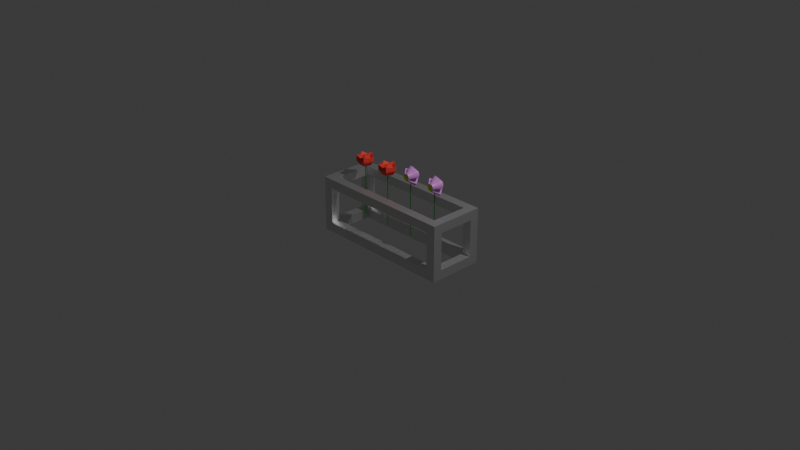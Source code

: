 # Source: Flower_Stand.blend  (saved by Blender 4.0.36; exported with 4.5.12 LTS)
import bpy
from mathutils import Matrix  # noqa: F401  (used for matrix-valued properties, if any)

bpy.ops.wm.read_factory_settings(use_empty=True)
scene = bpy.context.scene
scene.name = 'Scene'

# ---- collections
col_collection = bpy.data.collections.new('Collection'); scene.collection.children.link(col_collection)

# ---- materials (node trees are filled in below, after node groups)
mat_material = bpy.data.materials.new('Material')
mat_material.alpha_threshold = 0.0
mat_material.use_transparent_shadow = False
mat_material.roughness = 0.5
mat_material.line_color = (0.0, 0.0, 0.0, 1.0)
mat_material_001 = bpy.data.materials.new('Material.001')
mat_material_001.use_transparent_shadow = False
mat_material_002 = bpy.data.materials.new('Material.002')
mat_material_002.use_transparent_shadow = False
mat_material_003 = bpy.data.materials.new('Material.003')
mat_material_003.use_transparent_shadow = False
mat_material_004 = bpy.data.materials.new('Material.004')
mat_material_004.use_transparent_shadow = False

# ---- material node trees
mat_material.use_nodes = True; mat_material.node_tree.nodes.clear()
_N = mat_material.node_tree.nodes; _L = mat_material.node_tree.links
n0 = _N.new('ShaderNodeOutputMaterial'); n0.name = 'Material Output'; n0.location = (300, 300)
n1 = _N.new('ShaderNodeBsdfPrincipled'); n1.name = 'Principled BSDF'; n1.location = (10, 300)
n1.inputs[1].default_value = 10.0
n1.inputs[3].default_value = 1.45
_L.new(n1.outputs[0], n0.inputs[0])
n0.is_active_output = True
mat_material_001.use_nodes = True; mat_material_001.node_tree.nodes.clear()
_N = mat_material_001.node_tree.nodes; _L = mat_material_001.node_tree.links
n0 = _N.new('ShaderNodeBsdfPrincipled'); n0.name = 'Principled BSDF'; n0.location = (10, 300)
n0.inputs[0].default_value = (0.03386, 0.2193, 0.03218, 1.0)
n0.inputs[3].default_value = 1.45
n1 = _N.new('ShaderNodeOutputMaterial'); n1.name = 'Material Output'; n1.location = (300, 300)
_L.new(n0.outputs[0], n1.inputs[0])
n1.is_active_output = True
mat_material_002.use_nodes = True; mat_material_002.node_tree.nodes.clear()
_N = mat_material_002.node_tree.nodes; _L = mat_material_002.node_tree.links
n0 = _N.new('ShaderNodeBsdfPrincipled'); n0.name = 'Principled BSDF'; n0.location = (10, 300)
n0.inputs[0].default_value = (0.8001, 0.05307, 0.04175, 1.0)
n0.inputs[3].default_value = 1.45
n1 = _N.new('ShaderNodeOutputMaterial'); n1.name = 'Material Output'; n1.location = (300, 300)
_L.new(n0.outputs[0], n1.inputs[0])
n1.is_active_output = True
mat_material_003.use_nodes = True; mat_material_003.node_tree.nodes.clear()
_N = mat_material_003.node_tree.nodes; _L = mat_material_003.node_tree.links
n0 = _N.new('ShaderNodeBsdfPrincipled'); n0.name = 'Principled BSDF'; n0.location = (10, 300)
n0.inputs[0].default_value = (0.764, 0.3002, 0.8004, 1.0)
n0.inputs[3].default_value = 1.45
n1 = _N.new('ShaderNodeOutputMaterial'); n1.name = 'Material Output'; n1.location = (300, 300)
_L.new(n0.outputs[0], n1.inputs[0])
n1.is_active_output = True
mat_material_004.use_nodes = True; mat_material_004.node_tree.nodes.clear()
_N = mat_material_004.node_tree.nodes; _L = mat_material_004.node_tree.links
n0 = _N.new('ShaderNodeBsdfPrincipled'); n0.name = 'Principled BSDF'; n0.location = (10, 300)
n0.inputs[0].default_value = (0.6233, 0.8004, 0.0, 1.0)
n0.inputs[3].default_value = 1.45
n1 = _N.new('ShaderNodeOutputMaterial'); n1.name = 'Material Output'; n1.location = (300, 300)
_L.new(n0.outputs[0], n1.inputs[0])
n1.is_active_output = True

# ---- world
world_world = bpy.data.worlds.new('World'); scene.world = world_world
world_world.use_nodes = True; world_world.node_tree.nodes.clear()
_N = world_world.node_tree.nodes; _L = world_world.node_tree.links
n0 = _N.new('ShaderNodeOutputWorld'); n0.name = 'World Output'; n0.location = (300, 300)
n1 = _N.new('ShaderNodeBackground'); n1.name = 'Background'; n1.location = (10, 300)
n1.inputs[0].default_value = (0.05088, 0.05088, 0.05088, 1.0)
_L.new(n1.outputs[0], n0.inputs[0])
n0.is_active_output = True
world_world.color = (0.05088, 0.05088, 0.05088)
world_world.use_sun_shadow = False
world_world.sun_shadow_jitter_overblur = 0.0

# ---- cameras
cam_camera = bpy.data.cameras.new('Camera')
cam_camera.clip_end = 100.0
cam_camera.ortho_scale = 7.314

# ---- lights
light_light = bpy.data.lights.new('Light', 'POINT')
light_light.transmission_factor = 0.0
light_light.use_soft_falloff = False
light_light.energy = 1000.0
light_light.shadow_soft_size = 0.1
light_light.shadow_maximum_resolution = 0.006
light_light.use_absolute_resolution = True

# ---- meshes
me_cube = bpy.data.meshes.new('Cube')
me_cube.from_pydata([(1.0, 1.0, 1.0), (1.0, 1.0, -1.0), (1.0, -1.0, 1.0), (1.0, -1.0, -1.0), (-1.0, 1.0, 1.0), (-1.0, 1.0, -1.0), (-1.0, -1.0, 1.0), (-1.0, -1.0, -1.0), (-0.875, -0.6667, 1.0), (-0.875, 0.6667, 1.0), (0.875, -0.6667, 1.0), (0.875, 0.6667, 1.0), (0.875, -0.6667, -1.0), (0.875, 0.6667, -1.0), (-0.875, -0.6667, -1.0), (-0.875, 0.6667, -1.0), (0.875, -1.0, -0.6667), (0.875, -1.0, 0.6667), (-0.875, -1.0, -0.6667), (-0.875, -1.0, 0.6667), (-0.875, 1.0, -0.6667), (-0.875, 1.0, 0.6667), (0.875, 1.0, -0.6667), (0.875, 1.0, 0.6667), (0.875, -0.6667, -0.6667), (0.875, -0.6667, 0.2667), (0.875, -0.6667, 0.6667), (-0.875, -0.6667, -0.6667), (-0.875, -0.6667, -0.2667), (-0.875, -0.6667, 0.6667), (0.875, 0.6667, -0.6667), (0.875, 0.6667, -0.2667), (0.875, 0.6667, 0.6667), (-0.875, 0.6667, -0.6667), (-0.875, 0.6667, 0.2667), (-0.875, 0.6667, 0.6667), (-1.0, -0.6667, -0.6667), (-1.0, 0.6667, 0.6667), (-1.0, -0.6667, 0.6667), (-1.0, 0.6667, -0.6667), (1.0, 0.6667, -0.6667), (1.0, -0.6667, 0.6667), (1.0, 0.6667, 0.6667), (1.0, -0.6667, -0.6667)], [], [(10, 2, 0, 11), (9, 11, 0, 4, 6, 2, 10, 8), (16, 18, 7, 3, 2, 6, 19, 17), (6, 7, 18, 19), (38, 6, 4, 5, 39, 37), (39, 5, 7, 6, 38, 36), (14, 7, 5, 15), (13, 15, 5, 1, 3, 7, 14, 12), (1, 0, 2, 3, 43, 41, 42, 40), (43, 3, 1, 40), (0, 1, 22, 23), (22, 1, 5, 4, 0, 23, 21, 20), (12, 14, 27, 24), (29, 8, 10, 26), (8, 29, 35, 9), (27, 14, 15, 33), (12, 24, 30, 13), (10, 11, 32, 26), (32, 11, 9, 35), (33, 15, 13, 30), (21, 23, 32, 35), (17, 19, 29, 26), (29, 19, 18, 27, 28), (33, 20, 21, 35, 34), (30, 22, 20, 33), (27, 18, 16, 24), (23, 22, 30, 31, 32), (16, 17, 26, 25, 24), (32, 42, 41, 26), (29, 38, 37, 35), (25, 26, 41, 43, 24), (28, 27, 36, 38, 29), (33, 39, 36, 27), (24, 43, 40, 30), (34, 35, 37, 39, 33), (31, 30, 40, 42, 32)])
_uv = me_cube.uv_layers.new(name='UVMap')
_uv.uv.foreach_set('vector', [0.6406, 0.7083, 0.625, 0.75, 0.625, 0.5, 0.6406, 0.5417, 0.8594, 0.5417, 0.6406, 0.5417, 0.625, 0.5, 0.875, 0.5, 0.875, 0.75, 0.625, 0.75, 0.6406, 0.7083, 0.8594, 0.7083, 0.4167, 0.7656, 0.4167, 0.9844, 0.375, 1.0, 0.375, 0.75, 0.625, 0.75, 0.625, 1.0, 0.5833, 0.9844, 0.5833, 0.7656, 0.625, 1.0, 0.375, 1.0, 0.4167, 0.9844, 0.5833, 0.9844, 0.5833, 0.04167, 0.625, 0.0, 0.625, 0.25, 0.375, 0.25, 0.4167, 0.2083, 0.5833, 0.2083, 0.4167, 0.2083, 0.375, 0.25, 0.375, 0.0, 0.625, 0.0, 0.5833, 0.04167, 0.4167, 0.04167, 0.1406, 0.7083, 0.125, 0.75, 0.125, 0.5, 0.1406, 0.5417, 0.3594, 0.5417, 0.1406, 0.5417, 0.125, 0.5, 0.375, 0.5, 0.375, 0.75, 0.125, 0.75, 0.1406, 0.7083, 0.3594, 0.7083, 0.375, 0.5, 0.625, 0.5, 0.625, 0.75, 0.375, 0.75, 0.4167, 0.7083, 0.5833, 0.7083, 0.5833, 0.5417, 0.4167, 0.5417, 0.4167, 0.7083, 0.375, 0.75, 0.375, 0.5, 0.4167, 0.5417, 0.625, 0.5, 0.375, 0.5, 0.4167, 0.4844, 0.5833, 0.4844, 0.4167, 0.4844, 0.375, 0.5, 0.375, 0.25, 0.625, 0.25, 0.625, 0.5, 0.5833, 0.4844, 0.5833, 0.2656, 0.4167, 0.2656, 0.425, 0.75, 0.425, 1.0, 0.45, 1.0, 0.45, 0.75, 0.55, 1.0, 0.575, 1.0, 0.575, 0.75, 0.55, 0.75, 0.575, 0.0, 0.55, 0.0, 0.55, 0.25, 0.575, 0.25, 0.45, 0.0, 0.425, 0.0, 0.425, 0.25, 0.45, 0.25, 0.425, 0.75, 0.45, 0.75, 0.45, 0.5, 0.425, 0.5, 0.575, 0.75, 0.575, 0.5, 0.55, 0.5, 0.55, 0.75, 0.55, 0.5, 0.575, 0.5, 0.575, 0.25, 0.55, 0.25, 0.45, 0.25, 0.425, 0.25, 0.425, 0.5, 0.45, 0.5, 0.875, 0.55, 0.625, 0.55, 0.625, 0.575, 0.875, 0.575, 0.625, 0.7, 0.875, 0.7, 0.875, 0.675, 0.625, 0.675, 0.625, 0.075, 0.625, 0.05, 0.375, 0.05, 0.375, 0.075, 0.45, 0.075, 0.375, 0.175, 0.375, 0.2, 0.625, 0.2, 0.625, 0.175, 0.55, 0.175, 0.375, 0.575, 0.375, 0.55, 0.125, 0.55, 0.125, 0.575, 0.125, 0.675, 0.125, 0.7, 0.375, 0.7, 0.375, 0.675, 0.625, 0.55, 0.375, 0.55, 0.375, 0.575, 0.45, 0.575, 0.625, 0.575, 0.375, 0.7, 0.625, 0.7, 0.625, 0.675, 0.55, 0.675, 0.375, 0.675, 0.6625, 0.5, 0.65, 0.5, 0.65, 0.75, 0.6625, 0.75, 0.8375, 0.75, 0.85, 0.75, 0.85, 0.5, 0.8375, 0.5, 0.55, 0.7875, 0.625, 0.7875, 0.625, 0.775, 0.375, 0.775, 0.375, 0.7875, 0.45, 0.9625, 0.375, 0.9625, 0.375, 0.975, 0.625, 0.975, 0.625, 0.9625, 0.1625, 0.5, 0.15, 0.5, 0.15, 0.75, 0.1625, 0.75, 0.3375, 0.75, 0.35, 0.75, 0.35, 0.5, 0.3375, 0.5, 0.55, 0.2875, 0.625, 0.2875, 0.625, 0.275, 0.375, 0.275, 0.375, 0.2875, 0.45, 0.4625, 0.375, 0.4625, 0.375, 0.475, 0.625, 0.475, 0.625, 0.4625])
me_cube.materials.append(mat_material)
me_cube.use_mirror_vertex_groups = False
me_cube.update()
me_cylinder = bpy.data.meshes.new('Cylinder')
me_cylinder.from_pydata([(0.0, 1.0, -1.0), (0.0, 1.0, 1.0), (0.1951, 0.9808, -1.0), (0.1951, 0.9808, 1.0), (0.3827, 0.9239, -1.0), (0.3827, 0.9239, 1.0), (0.5556, 0.8315, -1.0), (0.5556, 0.8315, 1.0), (0.7071, 0.7071, -1.0), (0.7071, 0.7071, 1.0), (0.8315, 0.5556, -1.0), (0.8315, 0.5556, 1.0), (0.9239, 0.3827, -1.0), (0.9239, 0.3827, 1.0), (0.9808, 0.1951, -1.0), (0.9808, 0.1951, 1.0), (1.0, 0.0, -1.0), (1.0, 0.0, 1.0), (0.9808, -0.1951, -1.0), (0.9808, -0.1951, 1.0), (0.9239, -0.3827, -1.0), (0.9239, -0.3827, 1.0), (0.8315, -0.5556, -1.0), (0.8315, -0.5556, 1.0), (0.7071, -0.7071, -1.0), (0.7071, -0.7071, 1.0), (0.5556, -0.8315, -1.0), (0.5556, -0.8315, 1.0), (0.3827, -0.9239, -1.0), (0.3827, -0.9239, 1.0), (0.1951, -0.9808, -1.0), (0.1951, -0.9808, 1.0), (0.0, -1.0, -1.0), (0.0, -1.0, 1.0), (-0.1951, -0.9808, -1.0), (-0.1951, -0.9808, 1.0), (-0.3827, -0.9239, -1.0), (-0.3827, -0.9239, 1.0), (-0.5556, -0.8315, -1.0), (-0.5556, -0.8315, 1.0), (-0.7071, -0.7071, -1.0), (-0.7071, -0.7071, 1.0), (-0.8315, -0.5556, -1.0), (-0.8315, -0.5556, 1.0), (-0.9239, -0.3827, -1.0), (-0.9239, -0.3827, 1.0), (-0.9808, -0.1951, -1.0), (-0.9808, -0.1951, 1.0), (-1.0, 0.0, -1.0), (-1.0, 0.0, 1.0), (-0.9808, 0.1951, -1.0), (-0.9808, 0.1951, 1.0), (-0.9239, 0.3827, -1.0), (-0.9239, 0.3827, 1.0), (-0.8315, 0.5556, -1.0), (-0.8315, 0.5556, 1.0), (-0.7071, 0.7071, -1.0), (-0.7071, 0.7071, 1.0), (-0.5556, 0.8315, -1.0), (-0.5556, 0.8315, 1.0), (-0.3827, 0.9239, -1.0), (-0.3827, 0.9239, 1.0), (-0.1951, 0.9808, -1.0), (-0.1951, 0.9808, 1.0)], [], [(0, 1, 3, 2), (2, 3, 5, 4), (4, 5, 7, 6), (6, 7, 9, 8), (8, 9, 11, 10), (10, 11, 13, 12), (12, 13, 15, 14), (14, 15, 17, 16), (16, 17, 19, 18), (18, 19, 21, 20), (20, 21, 23, 22), (22, 23, 25, 24), (24, 25, 27, 26), (26, 27, 29, 28), (28, 29, 31, 30), (30, 31, 33, 32), (32, 33, 35, 34), (34, 35, 37, 36), (36, 37, 39, 38), (38, 39, 41, 40), (40, 41, 43, 42), (42, 43, 45, 44), (44, 45, 47, 46), (46, 47, 49, 48), (48, 49, 51, 50), (50, 51, 53, 52), (52, 53, 55, 54), (54, 55, 57, 56), (56, 57, 59, 58), (58, 59, 61, 60), (3, 1, 63, 61, 59, 57, 55, 53, 51, 49, 47, 45, 43, 41, 39, 37, 35, 33, 31, 29, 27, 25, 23, 21, 19, 17, 15, 13, 11, 9, 7, 5), (60, 61, 63, 62), (62, 63, 1, 0), (0, 2, 4, 6, 8, 10, 12, 14, 16, 18, 20, 22, 24, 26, 28, 30, 32, 34, 36, 38, 40, 42, 44, 46, 48, 50, 52, 54, 56, 58, 60, 62)])
_uv = me_cylinder.uv_layers.new(name='UVMap')
_uv.uv.foreach_set('vector', [1.0, 0.5, 1.0, 1.0, 0.9688, 1.0, 0.9688, 0.5, 0.9688, 0.5, 0.9688, 1.0, 0.9375, 1.0, 0.9375, 0.5, 0.9375, 0.5, 0.9375, 1.0, 0.9062, 1.0, 0.9062, 0.5, 0.9062, 0.5, 0.9062, 1.0, 0.875, 1.0, 0.875, 0.5, 0.875, 0.5, 0.875, 1.0, 0.8438, 1.0, 0.8438, 0.5, 0.8438, 0.5, 0.8438, 1.0, 0.8125, 1.0, 0.8125, 0.5, 0.8125, 0.5, 0.8125, 1.0, 0.7812, 1.0, 0.7812, 0.5, 0.7812, 0.5, 0.7812, 1.0, 0.75, 1.0, 0.75, 0.5, 0.75, 0.5, 0.75, 1.0, 0.7188, 1.0, 0.7188, 0.5, 0.7188, 0.5, 0.7188, 1.0, 0.6875, 1.0, 0.6875, 0.5, 0.6875, 0.5, 0.6875, 1.0, 0.6562, 1.0, 0.6562, 0.5, 0.6562, 0.5, 0.6562, 1.0, 0.625, 1.0, 0.625, 0.5, 0.625, 0.5, 0.625, 1.0, 0.5938, 1.0, 0.5938, 0.5, 0.5938, 0.5, 0.5938, 1.0, 0.5625, 1.0, 0.5625, 0.5, 0.5625, 0.5, 0.5625, 1.0, 0.5312, 1.0, 0.5312, 0.5, 0.5312, 0.5, 0.5312, 1.0, 0.5, 1.0, 0.5, 0.5, 0.5, 0.5, 0.5, 1.0, 0.4688, 1.0, 0.4688, 0.5, 0.4688, 0.5, 0.4688, 1.0, 0.4375, 1.0, 0.4375, 0.5, 0.4375, 0.5, 0.4375, 1.0, 0.4062, 1.0, 0.4062, 0.5, 0.4062, 0.5, 0.4062, 1.0, 0.375, 1.0, 0.375, 0.5, 0.375, 0.5, 0.375, 1.0, 0.3438, 1.0, 0.3438, 0.5, 0.3438, 0.5, 0.3438, 1.0, 0.3125, 1.0, 0.3125, 0.5, 0.3125, 0.5, 0.3125, 1.0, 0.2812, 1.0, 0.2812, 0.5, 0.2812, 0.5, 0.2812, 1.0, 0.25, 1.0, 0.25, 0.5, 0.25, 0.5, 0.25, 1.0, 0.2188, 1.0, 0.2188, 0.5, 0.2188, 0.5, 0.2188, 1.0, 0.1875, 1.0, 0.1875, 0.5, 0.1875, 0.5, 0.1875, 1.0, 0.1562, 1.0, 0.1562, 0.5, 0.1562, 0.5, 0.1562, 1.0, 0.125, 1.0, 0.125, 0.5, 0.125, 0.5, 0.125, 1.0, 0.09375, 1.0, 0.09375, 0.5, 0.09375, 0.5, 0.09375, 1.0, 0.0625, 1.0, 0.0625, 0.5, 0.2968, 0.4854, 0.25, 0.49, 0.2032, 0.4854, 0.1582, 0.4717, 0.1167, 0.4496, 0.08029, 0.4197, 0.05045, 0.3833, 0.02827, 0.3418, 0.01461, 0.2968, 0.01, 0.25, 0.01461, 0.2032, 0.02827, 0.1582, 0.05045, 0.1167, 0.08029, 0.08029, 0.1167, 0.05045, 0.1582, 0.02827, 0.2032, 0.01461, 0.25, 0.01, 0.2968, 0.01461, 0.3418, 0.02827, 0.3833, 0.05045, 0.4197, 0.08029, 0.4496, 0.1167, 0.4717, 0.1582, 0.4854, 0.2032, 0.49, 0.25, 0.4854, 0.2968, 0.4717, 0.3418, 0.4496, 0.3833, 0.4197, 0.4197, 0.3833, 0.4496, 0.3418, 0.4717, 0.0625, 0.5, 0.0625, 1.0, 0.03125, 1.0, 0.03125, 0.5, 0.03125, 0.5, 0.03125, 1.0, 0.0, 1.0, 0.0, 0.5, 0.75, 0.49, 0.7968, 0.4854, 0.8418, 0.4717, 0.8833, 0.4496, 0.9197, 0.4197, 0.9496, 0.3833, 0.9717, 0.3418, 0.9854, 0.2968, 0.99, 0.25, 0.9854, 0.2032, 0.9717, 0.1582, 0.9496, 0.1167, 0.9197, 0.08029, 0.8833, 0.05045, 0.8418, 0.02827, 0.7968, 0.01461, 0.75, 0.01, 0.7032, 0.01461, 0.6582, 0.02827, 0.6167, 0.05045, 0.5803, 0.08029, 0.5504, 0.1167, 0.5283, 0.1582, 0.5146, 0.2032, 0.51, 0.25, 0.5146, 0.2968, 0.5283, 0.3418, 0.5504, 0.3833, 0.5803, 0.4197, 0.6167, 0.4496, 0.6582, 0.4717, 0.7032, 0.4854])
me_cylinder.materials.append(mat_material_001)
me_cylinder.update()
me_sphere = bpy.data.meshes.new('Sphere')
me_sphere.from_pydata([(0.0, 0.5878, 0.03274), (0.0, 0.9511, 0.309), (0.0, 0.9511, -0.309), (0.0, 0.5878, -0.809), (0.559, 0.1816, 0.03274), (0.9045, 0.2939, 0.309), (0.9045, 0.2939, -0.309), (0.559, 0.1816, -0.809), (0.3455, -0.4755, 0.03274), (0.559, -0.7694, 0.309), (0.559, -0.7694, -0.309), (0.3455, -0.4755, -0.809), (0.0, 0.0, 0.2237), (-0.3455, -0.4755, 0.03274), (-0.559, -0.7694, 0.309), (-0.559, -0.7694, -0.309), (-0.3455, -0.4755, -0.809), (-0.559, 0.1816, 0.03274), (-0.9045, 0.2939, 0.309), (-0.9045, 0.2939, -0.309), (-0.559, 0.1816, -0.809), (0.0, 0.0, -1.0), (-0.4523, 0.6225, 0.09987), (0.4523, 0.6225, 0.09987), (0.7318, -0.2378, 0.09987), (-5.96e-08, -0.7694, 0.09987), (-0.7318, -0.2378, 0.09987)], [], [(21, 3, 7), (2, 1, 23, 5, 6), (0, 12, 4), (3, 2, 6, 7), (1, 0, 4, 5, 23), (21, 7, 11), (6, 5, 24, 9, 10), (4, 12, 8), (7, 6, 10, 11), (5, 4, 8, 9, 24), (21, 11, 16), (10, 9, 25, 14, 15), (8, 12, 13), (11, 10, 15, 16), (9, 8, 13, 14, 25), (21, 16, 20), (15, 14, 26, 18, 19), (13, 12, 17), (16, 15, 19, 20), (14, 13, 17, 18, 26), (21, 20, 3), (19, 18, 22, 1, 2), (17, 12, 0), (20, 19, 2, 3), (18, 17, 0, 1, 22)])
_uv = me_sphere.uv_layers.new(name='UVMap')
_uv.uv.foreach_set('vector', [0.5, 0.0, 0.6, 0.2, 0.4, 0.2, 0.6, 0.4, 0.6, 0.6, 0.5, 0.6, 0.4, 0.6, 0.4, 0.4, 0.6, 0.8, 0.5, 1.0, 0.4, 0.8, 0.6, 0.2, 0.6, 0.4, 0.4, 0.4, 0.4, 0.2, 0.6, 0.6, 0.6, 0.8, 0.4, 0.8, 0.4, 0.6, 0.5, 0.6, 0.3, 0.0, 0.4, 0.2, 0.2, 0.2, 0.4, 0.4, 0.4, 0.6, 0.3, 0.6, 0.2, 0.6, 0.2, 0.4, 0.4, 0.8, 0.3, 1.0, 0.2, 0.8, 0.4, 0.2, 0.4, 0.4, 0.2, 0.4, 0.2, 0.2, 0.4, 0.6, 0.4, 0.8, 0.2, 0.8, 0.2, 0.6, 0.3, 0.6, 0.1, 0.0, 0.2, 0.2, 0.0, 0.2, 0.2, 0.4, 0.2, 0.6, 0.1, 0.6, 2.98e-08, 0.6, 2.98e-08, 0.4, 0.2, 0.8, 0.1, 1.0, 0.0, 0.8, 0.2, 0.2, 0.2, 0.4, 2.98e-08, 0.4, 0.0, 0.2, 0.2, 0.6, 0.2, 0.8, 0.0, 0.8, 2.98e-08, 0.6, 0.1, 0.6, 0.9, 0.0, 1.0, 0.2, 0.8, 0.2, 1.0, 0.4, 1.0, 0.6, 0.9, 0.6, 0.8, 0.6, 0.8, 0.4, 1.0, 0.8, 0.9, 1.0, 0.8, 0.8, 1.0, 0.2, 1.0, 0.4, 0.8, 0.4, 0.8, 0.2, 1.0, 0.6, 1.0, 0.8, 0.8, 0.8, 0.8, 0.6, 0.9, 0.6, 0.7, 0.0, 0.8, 0.2, 0.6, 0.2, 0.8, 0.4, 0.8, 0.6, 0.7, 0.6, 0.6, 0.6, 0.6, 0.4, 0.8, 0.8, 0.7, 1.0, 0.6, 0.8, 0.8, 0.2, 0.8, 0.4, 0.6, 0.4, 0.6, 0.2, 0.8, 0.6, 0.8, 0.8, 0.6, 0.8, 0.6, 0.6, 0.7, 0.6])
me_sphere.materials.append(mat_material_002)
me_sphere.update()
me_sphere_001 = bpy.data.meshes.new('Sphere.001')
me_sphere_001.from_pydata([(0.0, 0.5878, 0.809), (0.0, 0.9511, 0.309), (0.0, 1.52, -0.309), (0.0, 0.5878, -0.809), (0.559, 0.1816, 0.809), (0.9045, 0.2939, 0.309), (1.445, 0.4696, -0.309), (0.559, 0.1816, -0.809), (0.3455, -0.4755, 0.809), (0.559, -0.7694, 0.309), (0.8932, -1.229, -0.309), (0.3455, -0.4755, -0.809), (0.0, 0.0, 1.0), (-0.3455, -0.4755, 0.809), (-0.559, -0.7694, 0.309), (-0.8932, -1.229, -0.309), (-0.3455, -0.4755, -0.809), (-0.559, 0.1816, 0.809), (-0.9045, 0.2939, 0.309), (-1.445, 0.4696, -0.309), (-0.559, 0.1816, -0.809), (0.0, 0.0, -1.0), (-4.004, 0.7082, -14.59), (-2.526, 7.781, -7.01), (0.06387, 0.7082, -19.13), (-2.526, -6.365, -7.01), (-1.113, 7.781, -6.553), (4.254, 0.7082, -18.55), (-1.113, -6.365, -6.553), (0.1733, 7.781, -5.814), (7.496, 0.7082, -15.84), (0.1733, -6.365, -5.814), (1.277, 7.781, -4.825), (6.821, 0.7082, -9.792), (1.277, -6.365, -4.825), (2.151, 7.781, -3.629), (4.7, 0.7082, -5.094), (2.151, -6.365, -3.629), (2.755, 7.781, -2.279), (9.85, 0.7082, -4.572), (2.755, -6.365, -2.279), (3.064, 7.781, -0.8327), (15.45, 0.7082, -2.128), (3.064, -6.365, -0.8327), (3.064, 7.781, 0.6456), (16.19, 0.7082, 2.018), (3.064, -6.365, 0.6456), (2.755, 7.781, 2.092), (14.6, 0.7082, 5.922), (2.755, -6.365, 2.092), (2.151, 7.781, 3.442), (8.611, 0.7082, 7.153), (2.151, -6.365, 3.442), (1.277, 7.781, 4.638), (3.465, 0.7082, 6.598), (1.277, -6.365, 4.638), (0.1733, 7.781, 5.627), (4.558, 0.7082, 11.63), (0.1733, -6.365, 5.627), (-1.113, 7.781, 6.366), (3.954, 0.7082, 17.69), (-1.113, -6.365, 6.366), (-2.526, 7.781, 6.823), (0.2172, 0.7082, 19.67), (-2.526, -6.365, 6.823), (-4.004, 7.781, 6.978), (-4.004, 0.7082, 19.37), (-4.004, -6.365, 6.978), (-5.481, 7.781, 6.823), (-7.032, 0.7082, 14.08), (-5.481, -6.365, 6.823), (-6.894, 7.781, 6.366), (-8.092, 0.7082, 9.042), (-6.894, -6.365, 6.366), (-8.181, 7.781, 5.627), (-12.57, 0.7082, 11.63), (-8.181, -6.365, 5.627), (-9.285, 7.781, 4.638), (-18.54, 0.7082, 12.93), (-9.285, -6.365, 4.638), (-10.16, 7.781, 3.442), (-21.59, 0.7082, 10.01), (-10.16, -6.365, 3.442), (-10.76, 7.781, 2.092), (-22.61, 0.7082, 5.922), (-10.76, -6.365, 2.092), (-11.07, 7.781, 0.6456), (-18.49, 0.7082, 1.421), (-11.07, -6.365, 0.6456), (-11.07, 7.781, -0.8327), (-14.0, 0.7082, -1.139), (-11.07, -6.365, -0.8327), (-10.76, 7.781, -2.279), (-17.86, 0.7082, -4.572), (-10.76, -6.365, -2.279), (-10.16, 7.781, -3.629), (-20.95, 0.7082, -9.827), (-10.16, -6.365, -3.629), (-9.285, 7.781, -4.825), (-19.09, 0.7082, -13.61), (-9.285, -6.365, -4.825), (-8.181, 7.781, -5.814), (-15.5, 0.7082, -15.84), (-8.181, -6.365, -5.814), (-6.894, 7.781, -6.553), (-9.929, 0.7082, -13.33), (-6.894, -6.365, -6.553), (-5.481, 7.781, -7.01), (-6.093, 0.7082, -9.875), (-5.481, -6.365, -7.01), (-4.004, 7.781, -7.165), (-4.004, -6.365, -7.165)], [], [(21, 3, 7), (2, 1, 5, 6), (0, 12, 4), (3, 2, 6, 7), (1, 0, 4, 5), (21, 7, 11), (6, 5, 9, 10), (4, 12, 8), (7, 6, 10, 11), (5, 4, 8, 9), (21, 11, 16), (10, 9, 14, 15), (8, 12, 13), (11, 10, 15, 16), (9, 8, 13, 14), (21, 16, 20), (15, 14, 18, 19), (13, 12, 17), (16, 15, 19, 20), (14, 13, 17, 18), (21, 20, 3), (19, 18, 1, 2), (17, 12, 0), (20, 19, 2, 3), (18, 17, 0, 1), (111, 22, 24, 25), (22, 110, 23, 24), (24, 23, 26, 27), (25, 24, 27, 28), (28, 27, 30, 31), (27, 26, 29, 30), (31, 30, 33, 34), (30, 29, 32, 33), (34, 33, 36, 37), (33, 32, 35, 36), (37, 36, 39, 40), (36, 35, 38, 39), (40, 39, 42, 43), (39, 38, 41, 42), (42, 41, 44, 45), (43, 42, 45, 46), (45, 44, 47, 48), (46, 45, 48, 49), (48, 47, 50, 51), (49, 48, 51, 52), (51, 50, 53, 54), (52, 51, 54, 55), (54, 53, 56, 57), (55, 54, 57, 58), (57, 56, 59, 60), (58, 57, 60, 61), (61, 60, 63, 64), (60, 59, 62, 63), (64, 63, 66, 67), (63, 62, 65, 66), (67, 66, 69, 70), (66, 65, 68, 69), (70, 69, 72, 73), (69, 68, 71, 72), (73, 72, 75, 76), (72, 71, 74, 75), (75, 74, 77, 78), (76, 75, 78, 79), (78, 77, 80, 81), (79, 78, 81, 82), (81, 80, 83, 84), (82, 81, 84, 85), (84, 83, 86, 87), (85, 84, 87, 88), (87, 86, 89, 90), (88, 87, 90, 91), (90, 89, 92, 93), (91, 90, 93, 94), (94, 93, 96, 97), (93, 92, 95, 96), (97, 96, 99, 100), (96, 95, 98, 99), (100, 99, 102, 103), (99, 98, 101, 102), (103, 102, 105, 106), (104, 101, 98, 95, 92, 89, 86, 83, 80, 77, 74, 71, 68, 65, 62, 59, 56, 53, 50, 47, 44, 41, 38, 35, 32, 29, 26, 23, 110, 107), (109, 111, 25, 28, 31, 34, 37, 40, 43, 46, 49, 52, 55, 58, 61, 64, 67, 70, 73, 76, 79, 82, 85, 88, 91, 94, 97, 100, 103, 106), (102, 101, 104, 105), (106, 105, 108, 109), (105, 104, 107, 108), (108, 107, 110, 22), (109, 108, 22, 111)])
me_sphere_001.polygons.foreach_set('material_index', [0, 0, 0, 0, 0, 0, 0, 0, 0, 0, 0, 0, 0, 0, 0, 0, 0, 0, 0, 0, 0, 0, 0, 0, 0, 0, 0, 0, 0, 0, 0, 0, 0, 0, 0, 0, 0, 0, 0, 0, 0, 0, 0, 0, 0, 0, 0, 0, 0, 0, 0, 0, 0, 0, 0, 0, 0, 0, 0, 0, 0, 0, 0, 0, 0, 0, 0, 0, 0, 0, 0, 0, 0, 0, 0, 0, 0, 0, 0, 0, 1, 1, 0, 0, 0, 0, 0])
_uv = me_sphere_001.uv_layers.new(name='UVMap')
_uv.uv.foreach_set('vector', [0.5, 0.0, 0.6, 0.2, 0.4, 0.2, 0.6, 0.4, 0.6, 0.6, 0.4, 0.6, 0.4, 0.4, 0.6, 0.8, 0.5, 1.0, 0.4, 0.8, 0.6, 0.2, 0.6, 0.4, 0.4, 0.4, 0.4, 0.2, 0.6, 0.6, 0.6, 0.8, 0.4, 0.8, 0.4, 0.6, 0.3, 0.0, 0.4, 0.2, 0.2, 0.2, 0.4, 0.4, 0.4, 0.6, 0.2, 0.6, 0.2, 0.4, 0.4, 0.8, 0.3, 1.0, 0.2, 0.8, 0.4, 0.2, 0.4, 0.4, 0.2, 0.4, 0.2, 0.2, 0.4, 0.6, 0.4, 0.8, 0.2, 0.8, 0.2, 0.6, 0.1, 0.0, 0.2, 0.2, 0.0, 0.2, 0.2, 0.4, 0.2, 0.6, 2.98e-08, 0.6, 2.98e-08, 0.4, 0.2, 0.8, 0.1, 1.0, 0.0, 0.8, 0.2, 0.2, 0.2, 0.4, 2.98e-08, 0.4, 0.0, 0.2, 0.2, 0.6, 0.2, 0.8, 0.0, 0.8, 2.98e-08, 0.6, 0.9, 0.0, 1.0, 0.2, 0.8, 0.2, 1.0, 0.4, 1.0, 0.6, 0.8, 0.6, 0.8, 0.4, 1.0, 0.8, 0.9, 1.0, 0.8, 0.8, 1.0, 0.2, 1.0, 0.4, 0.8, 0.4, 0.8, 0.2, 1.0, 0.6, 1.0, 0.8, 0.8, 0.8, 0.8, 0.6, 0.7, 0.0, 0.8, 0.2, 0.6, 0.2, 0.8, 0.4, 0.8, 0.6, 0.6, 0.6, 0.6, 0.4, 0.8, 0.8, 0.7, 1.0, 0.6, 0.8, 0.8, 0.2, 0.8, 0.4, 0.6, 0.4, 0.6, 0.2, 0.8, 0.6, 0.8, 0.8, 0.6, 0.8, 0.6, 0.6, 0.7333, 0.25, 0.7333, 0.5, 0.7, 0.5, 0.7, 0.25, 0.7333, 0.5, 0.7333, 0.75, 0.7, 0.75, 0.7, 0.5, 0.7, 0.5, 0.7, 0.75, 0.6667, 0.75, 0.6667, 0.5, 0.7, 0.25, 0.7, 0.5, 0.6667, 0.5, 0.6667, 0.25, 0.6667, 0.25, 0.6667, 0.5, 0.6333, 0.5, 0.6333, 0.25, 0.6667, 0.5, 0.6667, 0.75, 0.6333, 0.75, 0.6333, 0.5, 0.6333, 0.25, 0.6333, 0.5, 0.6, 0.5, 0.6, 0.25, 0.6333, 0.5, 0.6333, 0.75, 0.6, 0.75, 0.6, 0.5, 0.6, 0.25, 0.6, 0.5, 0.5667, 0.5, 0.5667, 0.25, 0.6, 0.5, 0.6, 0.75, 0.5667, 0.75, 0.5667, 0.5, 0.5667, 0.25, 0.5667, 0.5, 0.5333, 0.5, 0.5333, 0.25, 0.5667, 0.5, 0.5667, 0.75, 0.5333, 0.75, 0.5333, 0.5, 0.5333, 0.25, 0.5333, 0.5, 0.5, 0.5, 0.5, 0.25, 0.5333, 0.5, 0.5333, 0.75, 0.5, 0.75, 0.5, 0.5, 0.5, 0.5, 0.5, 0.75, 0.4667, 0.75, 0.4667, 0.5, 0.5, 0.25, 0.5, 0.5, 0.4667, 0.5, 0.4667, 0.25, 0.4667, 0.5, 0.4667, 0.75, 0.4333, 0.75, 0.4333, 0.5, 0.4667, 0.25, 0.4667, 0.5, 0.4333, 0.5, 0.4333, 0.25, 0.4333, 0.5, 0.4333, 0.75, 0.4, 0.75, 0.4, 0.5, 0.4333, 0.25, 0.4333, 0.5, 0.4, 0.5, 0.4, 0.25, 0.4, 0.5, 0.4, 0.75, 0.3667, 0.75, 0.3667, 0.5, 0.4, 0.25, 0.4, 0.5, 0.3667, 0.5, 0.3667, 0.25, 0.3667, 0.5, 0.3667, 0.75, 0.3333, 0.75, 0.3333, 0.5, 0.3667, 0.25, 0.3667, 0.5, 0.3333, 0.5, 0.3333, 0.25, 0.3333, 0.5, 0.3333, 0.75, 0.3, 0.75, 0.3, 0.5, 0.3333, 0.25, 0.3333, 0.5, 0.3, 0.5, 0.3, 0.25, 0.3, 0.25, 0.3, 0.5, 0.2667, 0.5, 0.2667, 0.25, 0.3, 0.5, 0.3, 0.75, 0.2667, 0.75, 0.2667, 0.5, 0.2667, 0.25, 0.2667, 0.5, 0.2333, 0.5, 0.2333, 0.25, 0.2667, 0.5, 0.2667, 0.75, 0.2333, 0.75, 0.2333, 0.5, 0.2333, 0.25, 0.2333, 0.5, 0.2, 0.5, 0.2, 0.25, 0.2333, 0.5, 0.2333, 0.75, 0.2, 0.75, 0.2, 0.5, 0.2, 0.25, 0.2, 0.5, 0.1667, 0.5, 0.1667, 0.25, 0.2, 0.5, 0.2, 0.75, 0.1667, 0.75, 0.1667, 0.5, 0.1667, 0.25, 0.1667, 0.5, 0.1333, 0.5, 0.1333, 0.25, 0.1667, 0.5, 0.1667, 0.75, 0.1333, 0.75, 0.1333, 0.5, 0.1333, 0.5, 0.1333, 0.75, 0.1, 0.75, 0.1, 0.5, 0.1333, 0.25, 0.1333, 0.5, 0.1, 0.5, 0.1, 0.25, 0.1, 0.5, 0.1, 0.75, 0.06667, 0.75, 0.06667, 0.5, 0.1, 0.25, 0.1, 0.5, 0.06667, 0.5, 0.06667, 0.25, 0.06667, 0.5, 0.06667, 0.75, 0.03333, 0.75, 0.03333, 0.5, 0.06667, 0.25, 0.06667, 0.5, 0.03333, 0.5, 0.03333, 0.25, 0.03333, 0.5, 0.03333, 0.75, 2.98e-08, 0.75, 0.0, 0.5, 0.03333, 0.25, 0.03333, 0.5, 0.0, 0.5, 2.98e-08, 0.25, 1.0, 0.5, 1.0, 0.75, 0.9667, 0.75, 0.9667, 0.5, 1.0, 0.25, 1.0, 0.5, 0.9667, 0.5, 0.9667, 0.25, 0.9667, 0.5, 0.9667, 0.75, 0.9333, 0.75, 0.9333, 0.5, 0.9667, 0.25, 0.9667, 0.5, 0.9333, 0.5, 0.9333, 0.25, 0.9333, 0.25, 0.9333, 0.5, 0.9, 0.5, 0.9, 0.25, 0.9333, 0.5, 0.9333, 0.75, 0.9, 0.75, 0.9, 0.5, 0.9, 0.25, 0.9, 0.5, 0.8667, 0.5, 0.8667, 0.25, 0.9, 0.5, 0.9, 0.75, 0.8667, 0.75, 0.8667, 0.5, 0.8667, 0.25, 0.8667, 0.5, 0.8333, 0.5, 0.8333, 0.25, 0.8667, 0.5, 0.8667, 0.75, 0.8333, 0.75, 0.8333, 0.5, 0.8333, 0.25, 0.8333, 0.5, 0.8, 0.5, 0.8, 0.25, 0.8, 0.75, 0.8333, 0.75, 0.8667, 0.75, 0.9, 0.75, 0.9333, 0.75, 0.9667, 0.75, 2.98e-08, 0.75, 0.03333, 0.75, 0.06667, 0.75, 0.1, 0.75, 0.1333, 0.75, 0.1667, 0.75, 0.2, 0.75, 0.2333, 0.75, 0.2667, 0.75, 0.3, 0.75, 0.3333, 0.75, 0.3667, 0.75, 0.4, 0.75, 0.4333, 0.75, 0.4667, 0.75, 0.5, 0.75, 0.5333, 0.75, 0.5667, 0.75, 0.6, 0.75, 0.6333, 0.75, 0.6667, 0.75, 0.7, 0.75, 0.7333, 0.75, 0.7667, 0.75, 0.7667, 0.25, 0.7333, 0.25, 0.7, 0.25, 0.6667, 0.25, 0.6333, 0.25, 0.6, 0.25, 0.5667, 0.25, 0.5333, 0.25, 0.5, 0.25, 0.4667, 0.25, 0.4333, 0.25, 0.4, 0.25, 0.3667, 0.25, 0.3333, 0.25, 0.3, 0.25, 0.2667, 0.25, 0.2333, 0.25, 0.2, 0.25, 0.1667, 0.25, 0.1333, 0.25, 0.1, 0.25, 0.06667, 0.25, 0.03333, 0.25, 1.0, 0.25, 0.9667, 0.25, 0.9333, 0.25, 0.9, 0.25, 0.8667, 0.25, 0.8333, 0.25, 0.8, 0.25, 0.8333, 0.5, 0.8333, 0.75, 0.8, 0.75, 0.8, 0.5, 0.8, 0.25, 0.8, 0.5, 0.7667, 0.5, 0.7667, 0.25, 0.8, 0.5, 0.8, 0.75, 0.7667, 0.75, 0.7667, 0.5, 0.7667, 0.5, 0.7667, 0.75, 0.7333, 0.75, 0.7333, 0.5, 0.7667, 0.25, 0.7667, 0.5, 0.7333, 0.5, 0.7333, 0.25])
me_sphere_001.materials.append(mat_material_003)
me_sphere_001.materials.append(mat_material_004)
me_sphere_001.update()
me_cylinder_001 = bpy.data.meshes.new('Cylinder.001')
me_cylinder_001.from_pydata([(0.0, 1.0, -1.0), (0.0, 1.0, 1.0), (0.1951, 0.9808, -1.0), (0.1951, 0.9808, 1.0), (0.3827, 0.9239, -1.0), (0.3827, 0.9239, 1.0), (0.5556, 0.8315, -1.0), (0.5556, 0.8315, 1.0), (0.7071, 0.7071, -1.0), (0.7071, 0.7071, 1.0), (0.8315, 0.5556, -1.0), (0.8315, 0.5556, 1.0), (0.9239, 0.3827, -1.0), (0.9239, 0.3827, 1.0), (0.9808, 0.1951, -1.0), (0.9808, 0.1951, 1.0), (1.0, 0.0, -1.0), (1.0, 0.0, 1.0), (0.9808, -0.1951, -1.0), (0.9808, -0.1951, 1.0), (0.9239, -0.3827, -1.0), (0.9239, -0.3827, 1.0), (0.8315, -0.5556, -1.0), (0.8315, -0.5556, 1.0), (0.7071, -0.7071, -1.0), (0.7071, -0.7071, 1.0), (0.5556, -0.8315, -1.0), (0.5556, -0.8315, 1.0), (0.3827, -0.9239, -1.0), (0.3827, -0.9239, 1.0), (0.1951, -0.9808, -1.0), (0.1951, -0.9808, 1.0), (0.0, -1.0, -1.0), (0.0, -1.0, 1.0), (-0.1951, -0.9808, -1.0), (-0.1951, -0.9808, 1.0), (-0.3827, -0.9239, -1.0), (-0.3827, -0.9239, 1.0), (-0.5556, -0.8315, -1.0), (-0.5556, -0.8315, 1.0), (-0.7071, -0.7071, -1.0), (-0.7071, -0.7071, 1.0), (-0.8315, -0.5556, -1.0), (-0.8315, -0.5556, 1.0), (-0.9239, -0.3827, -1.0), (-0.9239, -0.3827, 1.0), (-0.9808, -0.1951, -1.0), (-0.9808, -0.1951, 1.0), (-1.0, 0.0, -1.0), (-1.0, 0.0, 1.0), (-0.9808, 0.1951, -1.0), (-0.9808, 0.1951, 1.0), (-0.9239, 0.3827, -1.0), (-0.9239, 0.3827, 1.0), (-0.8315, 0.5556, -1.0), (-0.8315, 0.5556, 1.0), (-0.7071, 0.7071, -1.0), (-0.7071, 0.7071, 1.0), (-0.5556, 0.8315, -1.0), (-0.5556, 0.8315, 1.0), (-0.3827, 0.9239, -1.0), (-0.3827, 0.9239, 1.0), (-0.1951, 0.9808, -1.0), (-0.1951, 0.9808, 1.0)], [], [(0, 1, 3, 2), (2, 3, 5, 4), (4, 5, 7, 6), (6, 7, 9, 8), (8, 9, 11, 10), (10, 11, 13, 12), (12, 13, 15, 14), (14, 15, 17, 16), (16, 17, 19, 18), (18, 19, 21, 20), (20, 21, 23, 22), (22, 23, 25, 24), (24, 25, 27, 26), (26, 27, 29, 28), (28, 29, 31, 30), (30, 31, 33, 32), (32, 33, 35, 34), (34, 35, 37, 36), (36, 37, 39, 38), (38, 39, 41, 40), (40, 41, 43, 42), (42, 43, 45, 44), (44, 45, 47, 46), (46, 47, 49, 48), (48, 49, 51, 50), (50, 51, 53, 52), (52, 53, 55, 54), (54, 55, 57, 56), (56, 57, 59, 58), (58, 59, 61, 60), (3, 1, 63, 61, 59, 57, 55, 53, 51, 49, 47, 45, 43, 41, 39, 37, 35, 33, 31, 29, 27, 25, 23, 21, 19, 17, 15, 13, 11, 9, 7, 5), (60, 61, 63, 62), (62, 63, 1, 0), (0, 2, 4, 6, 8, 10, 12, 14, 16, 18, 20, 22, 24, 26, 28, 30, 32, 34, 36, 38, 40, 42, 44, 46, 48, 50, 52, 54, 56, 58, 60, 62)])
_uv = me_cylinder_001.uv_layers.new(name='UVMap')
_uv.uv.foreach_set('vector', [1.0, 0.5, 1.0, 1.0, 0.9688, 1.0, 0.9688, 0.5, 0.9688, 0.5, 0.9688, 1.0, 0.9375, 1.0, 0.9375, 0.5, 0.9375, 0.5, 0.9375, 1.0, 0.9062, 1.0, 0.9062, 0.5, 0.9062, 0.5, 0.9062, 1.0, 0.875, 1.0, 0.875, 0.5, 0.875, 0.5, 0.875, 1.0, 0.8438, 1.0, 0.8438, 0.5, 0.8438, 0.5, 0.8438, 1.0, 0.8125, 1.0, 0.8125, 0.5, 0.8125, 0.5, 0.8125, 1.0, 0.7812, 1.0, 0.7812, 0.5, 0.7812, 0.5, 0.7812, 1.0, 0.75, 1.0, 0.75, 0.5, 0.75, 0.5, 0.75, 1.0, 0.7188, 1.0, 0.7188, 0.5, 0.7188, 0.5, 0.7188, 1.0, 0.6875, 1.0, 0.6875, 0.5, 0.6875, 0.5, 0.6875, 1.0, 0.6562, 1.0, 0.6562, 0.5, 0.6562, 0.5, 0.6562, 1.0, 0.625, 1.0, 0.625, 0.5, 0.625, 0.5, 0.625, 1.0, 0.5938, 1.0, 0.5938, 0.5, 0.5938, 0.5, 0.5938, 1.0, 0.5625, 1.0, 0.5625, 0.5, 0.5625, 0.5, 0.5625, 1.0, 0.5312, 1.0, 0.5312, 0.5, 0.5312, 0.5, 0.5312, 1.0, 0.5, 1.0, 0.5, 0.5, 0.5, 0.5, 0.5, 1.0, 0.4688, 1.0, 0.4688, 0.5, 0.4688, 0.5, 0.4688, 1.0, 0.4375, 1.0, 0.4375, 0.5, 0.4375, 0.5, 0.4375, 1.0, 0.4062, 1.0, 0.4062, 0.5, 0.4062, 0.5, 0.4062, 1.0, 0.375, 1.0, 0.375, 0.5, 0.375, 0.5, 0.375, 1.0, 0.3438, 1.0, 0.3438, 0.5, 0.3438, 0.5, 0.3438, 1.0, 0.3125, 1.0, 0.3125, 0.5, 0.3125, 0.5, 0.3125, 1.0, 0.2812, 1.0, 0.2812, 0.5, 0.2812, 0.5, 0.2812, 1.0, 0.25, 1.0, 0.25, 0.5, 0.25, 0.5, 0.25, 1.0, 0.2188, 1.0, 0.2188, 0.5, 0.2188, 0.5, 0.2188, 1.0, 0.1875, 1.0, 0.1875, 0.5, 0.1875, 0.5, 0.1875, 1.0, 0.1562, 1.0, 0.1562, 0.5, 0.1562, 0.5, 0.1562, 1.0, 0.125, 1.0, 0.125, 0.5, 0.125, 0.5, 0.125, 1.0, 0.09375, 1.0, 0.09375, 0.5, 0.09375, 0.5, 0.09375, 1.0, 0.0625, 1.0, 0.0625, 0.5, 0.2968, 0.4854, 0.25, 0.49, 0.2032, 0.4854, 0.1582, 0.4717, 0.1167, 0.4496, 0.08029, 0.4197, 0.05045, 0.3833, 0.02827, 0.3418, 0.01461, 0.2968, 0.01, 0.25, 0.01461, 0.2032, 0.02827, 0.1582, 0.05045, 0.1167, 0.08029, 0.08029, 0.1167, 0.05045, 0.1582, 0.02827, 0.2032, 0.01461, 0.25, 0.01, 0.2968, 0.01461, 0.3418, 0.02827, 0.3833, 0.05045, 0.4197, 0.08029, 0.4496, 0.1167, 0.4717, 0.1582, 0.4854, 0.2032, 0.49, 0.25, 0.4854, 0.2968, 0.4717, 0.3418, 0.4496, 0.3833, 0.4197, 0.4197, 0.3833, 0.4496, 0.3418, 0.4717, 0.0625, 0.5, 0.0625, 1.0, 0.03125, 1.0, 0.03125, 0.5, 0.03125, 0.5, 0.03125, 1.0, 0.0, 1.0, 0.0, 0.5, 0.75, 0.49, 0.7968, 0.4854, 0.8418, 0.4717, 0.8833, 0.4496, 0.9197, 0.4197, 0.9496, 0.3833, 0.9717, 0.3418, 0.9854, 0.2968, 0.99, 0.25, 0.9854, 0.2032, 0.9717, 0.1582, 0.9496, 0.1167, 0.9197, 0.08029, 0.8833, 0.05045, 0.8418, 0.02827, 0.7968, 0.01461, 0.75, 0.01, 0.7032, 0.01461, 0.6582, 0.02827, 0.6167, 0.05045, 0.5803, 0.08029, 0.5504, 0.1167, 0.5283, 0.1582, 0.5146, 0.2032, 0.51, 0.25, 0.5146, 0.2968, 0.5283, 0.3418, 0.5504, 0.3833, 0.5803, 0.4197, 0.6167, 0.4496, 0.6582, 0.4717, 0.7032, 0.4854])
me_cylinder_001.materials.append(mat_material_001)
me_cylinder_001.update()
me_cylinder_002 = bpy.data.meshes.new('Cylinder.002')
me_cylinder_002.from_pydata([(0.0, 1.0, -1.0), (0.0, 1.0, 1.0), (0.1951, 0.9808, -1.0), (0.1951, 0.9808, 1.0), (0.3827, 0.9239, -1.0), (0.3827, 0.9239, 1.0), (0.5556, 0.8315, -1.0), (0.5556, 0.8315, 1.0), (0.7071, 0.7071, -1.0), (0.7071, 0.7071, 1.0), (0.8315, 0.5556, -1.0), (0.8315, 0.5556, 1.0), (0.9239, 0.3827, -1.0), (0.9239, 0.3827, 1.0), (0.9808, 0.1951, -1.0), (0.9808, 0.1951, 1.0), (1.0, 0.0, -1.0), (1.0, 0.0, 1.0), (0.9808, -0.1951, -1.0), (0.9808, -0.1951, 1.0), (0.9239, -0.3827, -1.0), (0.9239, -0.3827, 1.0), (0.8315, -0.5556, -1.0), (0.8315, -0.5556, 1.0), (0.7071, -0.7071, -1.0), (0.7071, -0.7071, 1.0), (0.5556, -0.8315, -1.0), (0.5556, -0.8315, 1.0), (0.3827, -0.9239, -1.0), (0.3827, -0.9239, 1.0), (0.1951, -0.9808, -1.0), (0.1951, -0.9808, 1.0), (0.0, -1.0, -1.0), (0.0, -1.0, 1.0), (-0.1951, -0.9808, -1.0), (-0.1951, -0.9808, 1.0), (-0.3827, -0.9239, -1.0), (-0.3827, -0.9239, 1.0), (-0.5556, -0.8315, -1.0), (-0.5556, -0.8315, 1.0), (-0.7071, -0.7071, -1.0), (-0.7071, -0.7071, 1.0), (-0.8315, -0.5556, -1.0), (-0.8315, -0.5556, 1.0), (-0.9239, -0.3827, -1.0), (-0.9239, -0.3827, 1.0), (-0.9808, -0.1951, -1.0), (-0.9808, -0.1951, 1.0), (-1.0, 0.0, -1.0), (-1.0, 0.0, 1.0), (-0.9808, 0.1951, -1.0), (-0.9808, 0.1951, 1.0), (-0.9239, 0.3827, -1.0), (-0.9239, 0.3827, 1.0), (-0.8315, 0.5556, -1.0), (-0.8315, 0.5556, 1.0), (-0.7071, 0.7071, -1.0), (-0.7071, 0.7071, 1.0), (-0.5556, 0.8315, -1.0), (-0.5556, 0.8315, 1.0), (-0.3827, 0.9239, -1.0), (-0.3827, 0.9239, 1.0), (-0.1951, 0.9808, -1.0), (-0.1951, 0.9808, 1.0)], [], [(0, 1, 3, 2), (2, 3, 5, 4), (4, 5, 7, 6), (6, 7, 9, 8), (8, 9, 11, 10), (10, 11, 13, 12), (12, 13, 15, 14), (14, 15, 17, 16), (16, 17, 19, 18), (18, 19, 21, 20), (20, 21, 23, 22), (22, 23, 25, 24), (24, 25, 27, 26), (26, 27, 29, 28), (28, 29, 31, 30), (30, 31, 33, 32), (32, 33, 35, 34), (34, 35, 37, 36), (36, 37, 39, 38), (38, 39, 41, 40), (40, 41, 43, 42), (42, 43, 45, 44), (44, 45, 47, 46), (46, 47, 49, 48), (48, 49, 51, 50), (50, 51, 53, 52), (52, 53, 55, 54), (54, 55, 57, 56), (56, 57, 59, 58), (58, 59, 61, 60), (3, 1, 63, 61, 59, 57, 55, 53, 51, 49, 47, 45, 43, 41, 39, 37, 35, 33, 31, 29, 27, 25, 23, 21, 19, 17, 15, 13, 11, 9, 7, 5), (60, 61, 63, 62), (62, 63, 1, 0), (0, 2, 4, 6, 8, 10, 12, 14, 16, 18, 20, 22, 24, 26, 28, 30, 32, 34, 36, 38, 40, 42, 44, 46, 48, 50, 52, 54, 56, 58, 60, 62)])
_uv = me_cylinder_002.uv_layers.new(name='UVMap')
_uv.uv.foreach_set('vector', [1.0, 0.5, 1.0, 1.0, 0.9688, 1.0, 0.9688, 0.5, 0.9688, 0.5, 0.9688, 1.0, 0.9375, 1.0, 0.9375, 0.5, 0.9375, 0.5, 0.9375, 1.0, 0.9062, 1.0, 0.9062, 0.5, 0.9062, 0.5, 0.9062, 1.0, 0.875, 1.0, 0.875, 0.5, 0.875, 0.5, 0.875, 1.0, 0.8438, 1.0, 0.8438, 0.5, 0.8438, 0.5, 0.8438, 1.0, 0.8125, 1.0, 0.8125, 0.5, 0.8125, 0.5, 0.8125, 1.0, 0.7812, 1.0, 0.7812, 0.5, 0.7812, 0.5, 0.7812, 1.0, 0.75, 1.0, 0.75, 0.5, 0.75, 0.5, 0.75, 1.0, 0.7188, 1.0, 0.7188, 0.5, 0.7188, 0.5, 0.7188, 1.0, 0.6875, 1.0, 0.6875, 0.5, 0.6875, 0.5, 0.6875, 1.0, 0.6562, 1.0, 0.6562, 0.5, 0.6562, 0.5, 0.6562, 1.0, 0.625, 1.0, 0.625, 0.5, 0.625, 0.5, 0.625, 1.0, 0.5938, 1.0, 0.5938, 0.5, 0.5938, 0.5, 0.5938, 1.0, 0.5625, 1.0, 0.5625, 0.5, 0.5625, 0.5, 0.5625, 1.0, 0.5312, 1.0, 0.5312, 0.5, 0.5312, 0.5, 0.5312, 1.0, 0.5, 1.0, 0.5, 0.5, 0.5, 0.5, 0.5, 1.0, 0.4688, 1.0, 0.4688, 0.5, 0.4688, 0.5, 0.4688, 1.0, 0.4375, 1.0, 0.4375, 0.5, 0.4375, 0.5, 0.4375, 1.0, 0.4062, 1.0, 0.4062, 0.5, 0.4062, 0.5, 0.4062, 1.0, 0.375, 1.0, 0.375, 0.5, 0.375, 0.5, 0.375, 1.0, 0.3438, 1.0, 0.3438, 0.5, 0.3438, 0.5, 0.3438, 1.0, 0.3125, 1.0, 0.3125, 0.5, 0.3125, 0.5, 0.3125, 1.0, 0.2812, 1.0, 0.2812, 0.5, 0.2812, 0.5, 0.2812, 1.0, 0.25, 1.0, 0.25, 0.5, 0.25, 0.5, 0.25, 1.0, 0.2188, 1.0, 0.2188, 0.5, 0.2188, 0.5, 0.2188, 1.0, 0.1875, 1.0, 0.1875, 0.5, 0.1875, 0.5, 0.1875, 1.0, 0.1562, 1.0, 0.1562, 0.5, 0.1562, 0.5, 0.1562, 1.0, 0.125, 1.0, 0.125, 0.5, 0.125, 0.5, 0.125, 1.0, 0.09375, 1.0, 0.09375, 0.5, 0.09375, 0.5, 0.09375, 1.0, 0.0625, 1.0, 0.0625, 0.5, 0.2968, 0.4854, 0.25, 0.49, 0.2032, 0.4854, 0.1582, 0.4717, 0.1167, 0.4496, 0.08029, 0.4197, 0.05045, 0.3833, 0.02827, 0.3418, 0.01461, 0.2968, 0.01, 0.25, 0.01461, 0.2032, 0.02827, 0.1582, 0.05045, 0.1167, 0.08029, 0.08029, 0.1167, 0.05045, 0.1582, 0.02827, 0.2032, 0.01461, 0.25, 0.01, 0.2968, 0.01461, 0.3418, 0.02827, 0.3833, 0.05045, 0.4197, 0.08029, 0.4496, 0.1167, 0.4717, 0.1582, 0.4854, 0.2032, 0.49, 0.25, 0.4854, 0.2968, 0.4717, 0.3418, 0.4496, 0.3833, 0.4197, 0.4197, 0.3833, 0.4496, 0.3418, 0.4717, 0.0625, 0.5, 0.0625, 1.0, 0.03125, 1.0, 0.03125, 0.5, 0.03125, 0.5, 0.03125, 1.0, 0.0, 1.0, 0.0, 0.5, 0.75, 0.49, 0.7968, 0.4854, 0.8418, 0.4717, 0.8833, 0.4496, 0.9197, 0.4197, 0.9496, 0.3833, 0.9717, 0.3418, 0.9854, 0.2968, 0.99, 0.25, 0.9854, 0.2032, 0.9717, 0.1582, 0.9496, 0.1167, 0.9197, 0.08029, 0.8833, 0.05045, 0.8418, 0.02827, 0.7968, 0.01461, 0.75, 0.01, 0.7032, 0.01461, 0.6582, 0.02827, 0.6167, 0.05045, 0.5803, 0.08029, 0.5504, 0.1167, 0.5283, 0.1582, 0.5146, 0.2032, 0.51, 0.25, 0.5146, 0.2968, 0.5283, 0.3418, 0.5504, 0.3833, 0.5803, 0.4197, 0.6167, 0.4496, 0.6582, 0.4717, 0.7032, 0.4854])
me_cylinder_002.materials.append(mat_material_001)
me_cylinder_002.update()
me_sphere_003 = bpy.data.meshes.new('Sphere.003')
me_sphere_003.from_pydata([(0.0, 0.5878, 0.03274), (0.0, 0.9511, 0.309), (0.0, 0.9511, -0.309), (0.0, 0.5878, -0.809), (0.559, 0.1816, 0.03274), (0.9045, 0.2939, 0.309), (0.9045, 0.2939, -0.309), (0.559, 0.1816, -0.809), (0.3455, -0.4755, 0.03274), (0.559, -0.7694, 0.309), (0.559, -0.7694, -0.309), (0.3455, -0.4755, -0.809), (0.0, 0.0, 0.2237), (-0.3455, -0.4755, 0.03274), (-0.559, -0.7694, 0.309), (-0.559, -0.7694, -0.309), (-0.3455, -0.4755, -0.809), (-0.559, 0.1816, 0.03274), (-0.9045, 0.2939, 0.309), (-0.9045, 0.2939, -0.309), (-0.559, 0.1816, -0.809), (0.0, 0.0, -1.0), (-0.4523, 0.6225, 0.09987), (0.4523, 0.6225, 0.09987), (0.7318, -0.2378, 0.09987), (-5.96e-08, -0.7694, 0.09987), (-0.7318, -0.2378, 0.09987)], [], [(21, 3, 7), (2, 1, 23, 5, 6), (0, 12, 4), (3, 2, 6, 7), (1, 0, 4, 5, 23), (21, 7, 11), (6, 5, 24, 9, 10), (4, 12, 8), (7, 6, 10, 11), (5, 4, 8, 9, 24), (21, 11, 16), (10, 9, 25, 14, 15), (8, 12, 13), (11, 10, 15, 16), (9, 8, 13, 14, 25), (21, 16, 20), (15, 14, 26, 18, 19), (13, 12, 17), (16, 15, 19, 20), (14, 13, 17, 18, 26), (21, 20, 3), (19, 18, 22, 1, 2), (17, 12, 0), (20, 19, 2, 3), (18, 17, 0, 1, 22)])
_uv = me_sphere_003.uv_layers.new(name='UVMap')
_uv.uv.foreach_set('vector', [0.5, 0.0, 0.6, 0.2, 0.4, 0.2, 0.6, 0.4, 0.6, 0.6, 0.5, 0.6, 0.4, 0.6, 0.4, 0.4, 0.6, 0.8, 0.5, 1.0, 0.4, 0.8, 0.6, 0.2, 0.6, 0.4, 0.4, 0.4, 0.4, 0.2, 0.6, 0.6, 0.6, 0.8, 0.4, 0.8, 0.4, 0.6, 0.5, 0.6, 0.3, 0.0, 0.4, 0.2, 0.2, 0.2, 0.4, 0.4, 0.4, 0.6, 0.3, 0.6, 0.2, 0.6, 0.2, 0.4, 0.4, 0.8, 0.3, 1.0, 0.2, 0.8, 0.4, 0.2, 0.4, 0.4, 0.2, 0.4, 0.2, 0.2, 0.4, 0.6, 0.4, 0.8, 0.2, 0.8, 0.2, 0.6, 0.3, 0.6, 0.1, 0.0, 0.2, 0.2, 0.0, 0.2, 0.2, 0.4, 0.2, 0.6, 0.1, 0.6, 2.98e-08, 0.6, 2.98e-08, 0.4, 0.2, 0.8, 0.1, 1.0, 0.0, 0.8, 0.2, 0.2, 0.2, 0.4, 2.98e-08, 0.4, 0.0, 0.2, 0.2, 0.6, 0.2, 0.8, 0.0, 0.8, 2.98e-08, 0.6, 0.1, 0.6, 0.9, 0.0, 1.0, 0.2, 0.8, 0.2, 1.0, 0.4, 1.0, 0.6, 0.9, 0.6, 0.8, 0.6, 0.8, 0.4, 1.0, 0.8, 0.9, 1.0, 0.8, 0.8, 1.0, 0.2, 1.0, 0.4, 0.8, 0.4, 0.8, 0.2, 1.0, 0.6, 1.0, 0.8, 0.8, 0.8, 0.8, 0.6, 0.9, 0.6, 0.7, 0.0, 0.8, 0.2, 0.6, 0.2, 0.8, 0.4, 0.8, 0.6, 0.7, 0.6, 0.6, 0.6, 0.6, 0.4, 0.8, 0.8, 0.7, 1.0, 0.6, 0.8, 0.8, 0.2, 0.8, 0.4, 0.6, 0.4, 0.6, 0.2, 0.8, 0.6, 0.8, 0.8, 0.6, 0.8, 0.6, 0.6, 0.7, 0.6])
me_sphere_003.materials.append(mat_material_002)
me_sphere_003.update()
me_sphere_004 = bpy.data.meshes.new('Sphere.004')
me_sphere_004.from_pydata([(0.0, 0.5878, 0.809), (0.0, 0.9511, 0.309), (0.0, 1.52, -0.309), (0.0, 0.5878, -0.809), (0.559, 0.1816, 0.809), (0.9045, 0.2939, 0.309), (1.445, 0.4696, -0.309), (0.559, 0.1816, -0.809), (0.3455, -0.4755, 0.809), (0.559, -0.7694, 0.309), (0.8932, -1.229, -0.309), (0.3455, -0.4755, -0.809), (0.0, 0.0, 1.0), (-0.3455, -0.4755, 0.809), (-0.559, -0.7694, 0.309), (-0.8932, -1.229, -0.309), (-0.3455, -0.4755, -0.809), (-0.559, 0.1816, 0.809), (-0.9045, 0.2939, 0.309), (-1.445, 0.4696, -0.309), (-0.559, 0.1816, -0.809), (0.0, 0.0, -1.0), (-4.004, 0.7082, -14.59), (-2.526, 7.781, -7.01), (0.06387, 0.7082, -19.13), (-2.526, -6.365, -7.01), (-1.113, 7.781, -6.553), (4.254, 0.7082, -18.55), (-1.113, -6.365, -6.553), (0.1733, 7.781, -5.814), (7.496, 0.7082, -15.84), (0.1733, -6.365, -5.814), (1.277, 7.781, -4.825), (6.821, 0.7082, -9.792), (1.277, -6.365, -4.825), (2.151, 7.781, -3.629), (4.7, 0.7082, -5.094), (2.151, -6.365, -3.629), (2.755, 7.781, -2.279), (9.85, 0.7082, -4.572), (2.755, -6.365, -2.279), (3.064, 7.781, -0.8327), (15.45, 0.7082, -2.128), (3.064, -6.365, -0.8327), (3.064, 7.781, 0.6456), (16.19, 0.7082, 2.018), (3.064, -6.365, 0.6456), (2.755, 7.781, 2.092), (14.6, 0.7082, 5.922), (2.755, -6.365, 2.092), (2.151, 7.781, 3.442), (8.611, 0.7082, 7.153), (2.151, -6.365, 3.442), (1.277, 7.781, 4.638), (3.465, 0.7082, 6.598), (1.277, -6.365, 4.638), (0.1733, 7.781, 5.627), (4.558, 0.7082, 11.63), (0.1733, -6.365, 5.627), (-1.113, 7.781, 6.366), (3.954, 0.7082, 17.69), (-1.113, -6.365, 6.366), (-2.526, 7.781, 6.823), (0.2172, 0.7082, 19.67), (-2.526, -6.365, 6.823), (-4.004, 7.781, 6.978), (-4.004, 0.7082, 19.37), (-4.004, -6.365, 6.978), (-5.481, 7.781, 6.823), (-7.032, 0.7082, 14.08), (-5.481, -6.365, 6.823), (-6.894, 7.781, 6.366), (-8.092, 0.7082, 9.042), (-6.894, -6.365, 6.366), (-8.181, 7.781, 5.627), (-12.57, 0.7082, 11.63), (-8.181, -6.365, 5.627), (-9.285, 7.781, 4.638), (-18.54, 0.7082, 12.93), (-9.285, -6.365, 4.638), (-10.16, 7.781, 3.442), (-21.59, 0.7082, 10.01), (-10.16, -6.365, 3.442), (-10.76, 7.781, 2.092), (-22.61, 0.7082, 5.922), (-10.76, -6.365, 2.092), (-11.07, 7.781, 0.6456), (-18.49, 0.7082, 1.421), (-11.07, -6.365, 0.6456), (-11.07, 7.781, -0.8327), (-14.0, 0.7082, -1.139), (-11.07, -6.365, -0.8327), (-10.76, 7.781, -2.279), (-17.86, 0.7082, -4.572), (-10.76, -6.365, -2.279), (-10.16, 7.781, -3.629), (-20.95, 0.7082, -9.827), (-10.16, -6.365, -3.629), (-9.285, 7.781, -4.825), (-19.09, 0.7082, -13.61), (-9.285, -6.365, -4.825), (-8.181, 7.781, -5.814), (-15.5, 0.7082, -15.84), (-8.181, -6.365, -5.814), (-6.894, 7.781, -6.553), (-9.929, 0.7082, -13.33), (-6.894, -6.365, -6.553), (-5.481, 7.781, -7.01), (-6.093, 0.7082, -9.875), (-5.481, -6.365, -7.01), (-4.004, 7.781, -7.165), (-4.004, -6.365, -7.165)], [], [(21, 3, 7), (2, 1, 5, 6), (0, 12, 4), (3, 2, 6, 7), (1, 0, 4, 5), (21, 7, 11), (6, 5, 9, 10), (4, 12, 8), (7, 6, 10, 11), (5, 4, 8, 9), (21, 11, 16), (10, 9, 14, 15), (8, 12, 13), (11, 10, 15, 16), (9, 8, 13, 14), (21, 16, 20), (15, 14, 18, 19), (13, 12, 17), (16, 15, 19, 20), (14, 13, 17, 18), (21, 20, 3), (19, 18, 1, 2), (17, 12, 0), (20, 19, 2, 3), (18, 17, 0, 1), (111, 22, 24, 25), (22, 110, 23, 24), (24, 23, 26, 27), (25, 24, 27, 28), (28, 27, 30, 31), (27, 26, 29, 30), (31, 30, 33, 34), (30, 29, 32, 33), (34, 33, 36, 37), (33, 32, 35, 36), (37, 36, 39, 40), (36, 35, 38, 39), (40, 39, 42, 43), (39, 38, 41, 42), (42, 41, 44, 45), (43, 42, 45, 46), (45, 44, 47, 48), (46, 45, 48, 49), (48, 47, 50, 51), (49, 48, 51, 52), (51, 50, 53, 54), (52, 51, 54, 55), (54, 53, 56, 57), (55, 54, 57, 58), (57, 56, 59, 60), (58, 57, 60, 61), (61, 60, 63, 64), (60, 59, 62, 63), (64, 63, 66, 67), (63, 62, 65, 66), (67, 66, 69, 70), (66, 65, 68, 69), (70, 69, 72, 73), (69, 68, 71, 72), (73, 72, 75, 76), (72, 71, 74, 75), (75, 74, 77, 78), (76, 75, 78, 79), (78, 77, 80, 81), (79, 78, 81, 82), (81, 80, 83, 84), (82, 81, 84, 85), (84, 83, 86, 87), (85, 84, 87, 88), (87, 86, 89, 90), (88, 87, 90, 91), (90, 89, 92, 93), (91, 90, 93, 94), (94, 93, 96, 97), (93, 92, 95, 96), (97, 96, 99, 100), (96, 95, 98, 99), (100, 99, 102, 103), (99, 98, 101, 102), (103, 102, 105, 106), (104, 101, 98, 95, 92, 89, 86, 83, 80, 77, 74, 71, 68, 65, 62, 59, 56, 53, 50, 47, 44, 41, 38, 35, 32, 29, 26, 23, 110, 107), (109, 111, 25, 28, 31, 34, 37, 40, 43, 46, 49, 52, 55, 58, 61, 64, 67, 70, 73, 76, 79, 82, 85, 88, 91, 94, 97, 100, 103, 106), (102, 101, 104, 105), (106, 105, 108, 109), (105, 104, 107, 108), (108, 107, 110, 22), (109, 108, 22, 111)])
me_sphere_004.polygons.foreach_set('material_index', [0, 0, 0, 0, 0, 0, 0, 0, 0, 0, 0, 0, 0, 0, 0, 0, 0, 0, 0, 0, 0, 0, 0, 0, 0, 0, 0, 0, 0, 0, 0, 0, 0, 0, 0, 0, 0, 0, 0, 0, 0, 0, 0, 0, 0, 0, 0, 0, 0, 0, 0, 0, 0, 0, 0, 0, 0, 0, 0, 0, 0, 0, 0, 0, 0, 0, 0, 0, 0, 0, 0, 0, 0, 0, 0, 0, 0, 0, 0, 0, 1, 1, 0, 0, 0, 0, 0])
_uv = me_sphere_004.uv_layers.new(name='UVMap')
_uv.uv.foreach_set('vector', [0.5, 0.0, 0.6, 0.2, 0.4, 0.2, 0.6, 0.4, 0.6, 0.6, 0.4, 0.6, 0.4, 0.4, 0.6, 0.8, 0.5, 1.0, 0.4, 0.8, 0.6, 0.2, 0.6, 0.4, 0.4, 0.4, 0.4, 0.2, 0.6, 0.6, 0.6, 0.8, 0.4, 0.8, 0.4, 0.6, 0.3, 0.0, 0.4, 0.2, 0.2, 0.2, 0.4, 0.4, 0.4, 0.6, 0.2, 0.6, 0.2, 0.4, 0.4, 0.8, 0.3, 1.0, 0.2, 0.8, 0.4, 0.2, 0.4, 0.4, 0.2, 0.4, 0.2, 0.2, 0.4, 0.6, 0.4, 0.8, 0.2, 0.8, 0.2, 0.6, 0.1, 0.0, 0.2, 0.2, 0.0, 0.2, 0.2, 0.4, 0.2, 0.6, 2.98e-08, 0.6, 2.98e-08, 0.4, 0.2, 0.8, 0.1, 1.0, 0.0, 0.8, 0.2, 0.2, 0.2, 0.4, 2.98e-08, 0.4, 0.0, 0.2, 0.2, 0.6, 0.2, 0.8, 0.0, 0.8, 2.98e-08, 0.6, 0.9, 0.0, 1.0, 0.2, 0.8, 0.2, 1.0, 0.4, 1.0, 0.6, 0.8, 0.6, 0.8, 0.4, 1.0, 0.8, 0.9, 1.0, 0.8, 0.8, 1.0, 0.2, 1.0, 0.4, 0.8, 0.4, 0.8, 0.2, 1.0, 0.6, 1.0, 0.8, 0.8, 0.8, 0.8, 0.6, 0.7, 0.0, 0.8, 0.2, 0.6, 0.2, 0.8, 0.4, 0.8, 0.6, 0.6, 0.6, 0.6, 0.4, 0.8, 0.8, 0.7, 1.0, 0.6, 0.8, 0.8, 0.2, 0.8, 0.4, 0.6, 0.4, 0.6, 0.2, 0.8, 0.6, 0.8, 0.8, 0.6, 0.8, 0.6, 0.6, 0.7333, 0.25, 0.7333, 0.5, 0.7, 0.5, 0.7, 0.25, 0.7333, 0.5, 0.7333, 0.75, 0.7, 0.75, 0.7, 0.5, 0.7, 0.5, 0.7, 0.75, 0.6667, 0.75, 0.6667, 0.5, 0.7, 0.25, 0.7, 0.5, 0.6667, 0.5, 0.6667, 0.25, 0.6667, 0.25, 0.6667, 0.5, 0.6333, 0.5, 0.6333, 0.25, 0.6667, 0.5, 0.6667, 0.75, 0.6333, 0.75, 0.6333, 0.5, 0.6333, 0.25, 0.6333, 0.5, 0.6, 0.5, 0.6, 0.25, 0.6333, 0.5, 0.6333, 0.75, 0.6, 0.75, 0.6, 0.5, 0.6, 0.25, 0.6, 0.5, 0.5667, 0.5, 0.5667, 0.25, 0.6, 0.5, 0.6, 0.75, 0.5667, 0.75, 0.5667, 0.5, 0.5667, 0.25, 0.5667, 0.5, 0.5333, 0.5, 0.5333, 0.25, 0.5667, 0.5, 0.5667, 0.75, 0.5333, 0.75, 0.5333, 0.5, 0.5333, 0.25, 0.5333, 0.5, 0.5, 0.5, 0.5, 0.25, 0.5333, 0.5, 0.5333, 0.75, 0.5, 0.75, 0.5, 0.5, 0.5, 0.5, 0.5, 0.75, 0.4667, 0.75, 0.4667, 0.5, 0.5, 0.25, 0.5, 0.5, 0.4667, 0.5, 0.4667, 0.25, 0.4667, 0.5, 0.4667, 0.75, 0.4333, 0.75, 0.4333, 0.5, 0.4667, 0.25, 0.4667, 0.5, 0.4333, 0.5, 0.4333, 0.25, 0.4333, 0.5, 0.4333, 0.75, 0.4, 0.75, 0.4, 0.5, 0.4333, 0.25, 0.4333, 0.5, 0.4, 0.5, 0.4, 0.25, 0.4, 0.5, 0.4, 0.75, 0.3667, 0.75, 0.3667, 0.5, 0.4, 0.25, 0.4, 0.5, 0.3667, 0.5, 0.3667, 0.25, 0.3667, 0.5, 0.3667, 0.75, 0.3333, 0.75, 0.3333, 0.5, 0.3667, 0.25, 0.3667, 0.5, 0.3333, 0.5, 0.3333, 0.25, 0.3333, 0.5, 0.3333, 0.75, 0.3, 0.75, 0.3, 0.5, 0.3333, 0.25, 0.3333, 0.5, 0.3, 0.5, 0.3, 0.25, 0.3, 0.25, 0.3, 0.5, 0.2667, 0.5, 0.2667, 0.25, 0.3, 0.5, 0.3, 0.75, 0.2667, 0.75, 0.2667, 0.5, 0.2667, 0.25, 0.2667, 0.5, 0.2333, 0.5, 0.2333, 0.25, 0.2667, 0.5, 0.2667, 0.75, 0.2333, 0.75, 0.2333, 0.5, 0.2333, 0.25, 0.2333, 0.5, 0.2, 0.5, 0.2, 0.25, 0.2333, 0.5, 0.2333, 0.75, 0.2, 0.75, 0.2, 0.5, 0.2, 0.25, 0.2, 0.5, 0.1667, 0.5, 0.1667, 0.25, 0.2, 0.5, 0.2, 0.75, 0.1667, 0.75, 0.1667, 0.5, 0.1667, 0.25, 0.1667, 0.5, 0.1333, 0.5, 0.1333, 0.25, 0.1667, 0.5, 0.1667, 0.75, 0.1333, 0.75, 0.1333, 0.5, 0.1333, 0.5, 0.1333, 0.75, 0.1, 0.75, 0.1, 0.5, 0.1333, 0.25, 0.1333, 0.5, 0.1, 0.5, 0.1, 0.25, 0.1, 0.5, 0.1, 0.75, 0.06667, 0.75, 0.06667, 0.5, 0.1, 0.25, 0.1, 0.5, 0.06667, 0.5, 0.06667, 0.25, 0.06667, 0.5, 0.06667, 0.75, 0.03333, 0.75, 0.03333, 0.5, 0.06667, 0.25, 0.06667, 0.5, 0.03333, 0.5, 0.03333, 0.25, 0.03333, 0.5, 0.03333, 0.75, 2.98e-08, 0.75, 0.0, 0.5, 0.03333, 0.25, 0.03333, 0.5, 0.0, 0.5, 2.98e-08, 0.25, 1.0, 0.5, 1.0, 0.75, 0.9667, 0.75, 0.9667, 0.5, 1.0, 0.25, 1.0, 0.5, 0.9667, 0.5, 0.9667, 0.25, 0.9667, 0.5, 0.9667, 0.75, 0.9333, 0.75, 0.9333, 0.5, 0.9667, 0.25, 0.9667, 0.5, 0.9333, 0.5, 0.9333, 0.25, 0.9333, 0.25, 0.9333, 0.5, 0.9, 0.5, 0.9, 0.25, 0.9333, 0.5, 0.9333, 0.75, 0.9, 0.75, 0.9, 0.5, 0.9, 0.25, 0.9, 0.5, 0.8667, 0.5, 0.8667, 0.25, 0.9, 0.5, 0.9, 0.75, 0.8667, 0.75, 0.8667, 0.5, 0.8667, 0.25, 0.8667, 0.5, 0.8333, 0.5, 0.8333, 0.25, 0.8667, 0.5, 0.8667, 0.75, 0.8333, 0.75, 0.8333, 0.5, 0.8333, 0.25, 0.8333, 0.5, 0.8, 0.5, 0.8, 0.25, 0.8, 0.75, 0.8333, 0.75, 0.8667, 0.75, 0.9, 0.75, 0.9333, 0.75, 0.9667, 0.75, 2.98e-08, 0.75, 0.03333, 0.75, 0.06667, 0.75, 0.1, 0.75, 0.1333, 0.75, 0.1667, 0.75, 0.2, 0.75, 0.2333, 0.75, 0.2667, 0.75, 0.3, 0.75, 0.3333, 0.75, 0.3667, 0.75, 0.4, 0.75, 0.4333, 0.75, 0.4667, 0.75, 0.5, 0.75, 0.5333, 0.75, 0.5667, 0.75, 0.6, 0.75, 0.6333, 0.75, 0.6667, 0.75, 0.7, 0.75, 0.7333, 0.75, 0.7667, 0.75, 0.7667, 0.25, 0.7333, 0.25, 0.7, 0.25, 0.6667, 0.25, 0.6333, 0.25, 0.6, 0.25, 0.5667, 0.25, 0.5333, 0.25, 0.5, 0.25, 0.4667, 0.25, 0.4333, 0.25, 0.4, 0.25, 0.3667, 0.25, 0.3333, 0.25, 0.3, 0.25, 0.2667, 0.25, 0.2333, 0.25, 0.2, 0.25, 0.1667, 0.25, 0.1333, 0.25, 0.1, 0.25, 0.06667, 0.25, 0.03333, 0.25, 1.0, 0.25, 0.9667, 0.25, 0.9333, 0.25, 0.9, 0.25, 0.8667, 0.25, 0.8333, 0.25, 0.8, 0.25, 0.8333, 0.5, 0.8333, 0.75, 0.8, 0.75, 0.8, 0.5, 0.8, 0.25, 0.8, 0.5, 0.7667, 0.5, 0.7667, 0.25, 0.8, 0.5, 0.8, 0.75, 0.7667, 0.75, 0.7667, 0.5, 0.7667, 0.5, 0.7667, 0.75, 0.7333, 0.75, 0.7333, 0.5, 0.7667, 0.25, 0.7667, 0.5, 0.7333, 0.5, 0.7333, 0.25])
me_sphere_004.materials.append(mat_material_003)
me_sphere_004.materials.append(mat_material_004)
me_sphere_004.update()
me_cylinder_003 = bpy.data.meshes.new('Cylinder.003')
me_cylinder_003.from_pydata([(0.0, 1.0, -1.0), (0.0, 1.0, 1.0), (0.1951, 0.9808, -1.0), (0.1951, 0.9808, 1.0), (0.3827, 0.9239, -1.0), (0.3827, 0.9239, 1.0), (0.5556, 0.8315, -1.0), (0.5556, 0.8315, 1.0), (0.7071, 0.7071, -1.0), (0.7071, 0.7071, 1.0), (0.8315, 0.5556, -1.0), (0.8315, 0.5556, 1.0), (0.9239, 0.3827, -1.0), (0.9239, 0.3827, 1.0), (0.9808, 0.1951, -1.0), (0.9808, 0.1951, 1.0), (1.0, 0.0, -1.0), (1.0, 0.0, 1.0), (0.9808, -0.1951, -1.0), (0.9808, -0.1951, 1.0), (0.9239, -0.3827, -1.0), (0.9239, -0.3827, 1.0), (0.8315, -0.5556, -1.0), (0.8315, -0.5556, 1.0), (0.7071, -0.7071, -1.0), (0.7071, -0.7071, 1.0), (0.5556, -0.8315, -1.0), (0.5556, -0.8315, 1.0), (0.3827, -0.9239, -1.0), (0.3827, -0.9239, 1.0), (0.1951, -0.9808, -1.0), (0.1951, -0.9808, 1.0), (0.0, -1.0, -1.0), (0.0, -1.0, 1.0), (-0.1951, -0.9808, -1.0), (-0.1951, -0.9808, 1.0), (-0.3827, -0.9239, -1.0), (-0.3827, -0.9239, 1.0), (-0.5556, -0.8315, -1.0), (-0.5556, -0.8315, 1.0), (-0.7071, -0.7071, -1.0), (-0.7071, -0.7071, 1.0), (-0.8315, -0.5556, -1.0), (-0.8315, -0.5556, 1.0), (-0.9239, -0.3827, -1.0), (-0.9239, -0.3827, 1.0), (-0.9808, -0.1951, -1.0), (-0.9808, -0.1951, 1.0), (-1.0, 0.0, -1.0), (-1.0, 0.0, 1.0), (-0.9808, 0.1951, -1.0), (-0.9808, 0.1951, 1.0), (-0.9239, 0.3827, -1.0), (-0.9239, 0.3827, 1.0), (-0.8315, 0.5556, -1.0), (-0.8315, 0.5556, 1.0), (-0.7071, 0.7071, -1.0), (-0.7071, 0.7071, 1.0), (-0.5556, 0.8315, -1.0), (-0.5556, 0.8315, 1.0), (-0.3827, 0.9239, -1.0), (-0.3827, 0.9239, 1.0), (-0.1951, 0.9808, -1.0), (-0.1951, 0.9808, 1.0)], [], [(0, 1, 3, 2), (2, 3, 5, 4), (4, 5, 7, 6), (6, 7, 9, 8), (8, 9, 11, 10), (10, 11, 13, 12), (12, 13, 15, 14), (14, 15, 17, 16), (16, 17, 19, 18), (18, 19, 21, 20), (20, 21, 23, 22), (22, 23, 25, 24), (24, 25, 27, 26), (26, 27, 29, 28), (28, 29, 31, 30), (30, 31, 33, 32), (32, 33, 35, 34), (34, 35, 37, 36), (36, 37, 39, 38), (38, 39, 41, 40), (40, 41, 43, 42), (42, 43, 45, 44), (44, 45, 47, 46), (46, 47, 49, 48), (48, 49, 51, 50), (50, 51, 53, 52), (52, 53, 55, 54), (54, 55, 57, 56), (56, 57, 59, 58), (58, 59, 61, 60), (3, 1, 63, 61, 59, 57, 55, 53, 51, 49, 47, 45, 43, 41, 39, 37, 35, 33, 31, 29, 27, 25, 23, 21, 19, 17, 15, 13, 11, 9, 7, 5), (60, 61, 63, 62), (62, 63, 1, 0), (0, 2, 4, 6, 8, 10, 12, 14, 16, 18, 20, 22, 24, 26, 28, 30, 32, 34, 36, 38, 40, 42, 44, 46, 48, 50, 52, 54, 56, 58, 60, 62)])
_uv = me_cylinder_003.uv_layers.new(name='UVMap')
_uv.uv.foreach_set('vector', [1.0, 0.5, 1.0, 1.0, 0.9688, 1.0, 0.9688, 0.5, 0.9688, 0.5, 0.9688, 1.0, 0.9375, 1.0, 0.9375, 0.5, 0.9375, 0.5, 0.9375, 1.0, 0.9062, 1.0, 0.9062, 0.5, 0.9062, 0.5, 0.9062, 1.0, 0.875, 1.0, 0.875, 0.5, 0.875, 0.5, 0.875, 1.0, 0.8438, 1.0, 0.8438, 0.5, 0.8438, 0.5, 0.8438, 1.0, 0.8125, 1.0, 0.8125, 0.5, 0.8125, 0.5, 0.8125, 1.0, 0.7812, 1.0, 0.7812, 0.5, 0.7812, 0.5, 0.7812, 1.0, 0.75, 1.0, 0.75, 0.5, 0.75, 0.5, 0.75, 1.0, 0.7188, 1.0, 0.7188, 0.5, 0.7188, 0.5, 0.7188, 1.0, 0.6875, 1.0, 0.6875, 0.5, 0.6875, 0.5, 0.6875, 1.0, 0.6562, 1.0, 0.6562, 0.5, 0.6562, 0.5, 0.6562, 1.0, 0.625, 1.0, 0.625, 0.5, 0.625, 0.5, 0.625, 1.0, 0.5938, 1.0, 0.5938, 0.5, 0.5938, 0.5, 0.5938, 1.0, 0.5625, 1.0, 0.5625, 0.5, 0.5625, 0.5, 0.5625, 1.0, 0.5312, 1.0, 0.5312, 0.5, 0.5312, 0.5, 0.5312, 1.0, 0.5, 1.0, 0.5, 0.5, 0.5, 0.5, 0.5, 1.0, 0.4688, 1.0, 0.4688, 0.5, 0.4688, 0.5, 0.4688, 1.0, 0.4375, 1.0, 0.4375, 0.5, 0.4375, 0.5, 0.4375, 1.0, 0.4062, 1.0, 0.4062, 0.5, 0.4062, 0.5, 0.4062, 1.0, 0.375, 1.0, 0.375, 0.5, 0.375, 0.5, 0.375, 1.0, 0.3438, 1.0, 0.3438, 0.5, 0.3438, 0.5, 0.3438, 1.0, 0.3125, 1.0, 0.3125, 0.5, 0.3125, 0.5, 0.3125, 1.0, 0.2812, 1.0, 0.2812, 0.5, 0.2812, 0.5, 0.2812, 1.0, 0.25, 1.0, 0.25, 0.5, 0.25, 0.5, 0.25, 1.0, 0.2188, 1.0, 0.2188, 0.5, 0.2188, 0.5, 0.2188, 1.0, 0.1875, 1.0, 0.1875, 0.5, 0.1875, 0.5, 0.1875, 1.0, 0.1562, 1.0, 0.1562, 0.5, 0.1562, 0.5, 0.1562, 1.0, 0.125, 1.0, 0.125, 0.5, 0.125, 0.5, 0.125, 1.0, 0.09375, 1.0, 0.09375, 0.5, 0.09375, 0.5, 0.09375, 1.0, 0.0625, 1.0, 0.0625, 0.5, 0.2968, 0.4854, 0.25, 0.49, 0.2032, 0.4854, 0.1582, 0.4717, 0.1167, 0.4496, 0.08029, 0.4197, 0.05045, 0.3833, 0.02827, 0.3418, 0.01461, 0.2968, 0.01, 0.25, 0.01461, 0.2032, 0.02827, 0.1582, 0.05045, 0.1167, 0.08029, 0.08029, 0.1167, 0.05045, 0.1582, 0.02827, 0.2032, 0.01461, 0.25, 0.01, 0.2968, 0.01461, 0.3418, 0.02827, 0.3833, 0.05045, 0.4197, 0.08029, 0.4496, 0.1167, 0.4717, 0.1582, 0.4854, 0.2032, 0.49, 0.25, 0.4854, 0.2968, 0.4717, 0.3418, 0.4496, 0.3833, 0.4197, 0.4197, 0.3833, 0.4496, 0.3418, 0.4717, 0.0625, 0.5, 0.0625, 1.0, 0.03125, 1.0, 0.03125, 0.5, 0.03125, 0.5, 0.03125, 1.0, 0.0, 1.0, 0.0, 0.5, 0.75, 0.49, 0.7968, 0.4854, 0.8418, 0.4717, 0.8833, 0.4496, 0.9197, 0.4197, 0.9496, 0.3833, 0.9717, 0.3418, 0.9854, 0.2968, 0.99, 0.25, 0.9854, 0.2032, 0.9717, 0.1582, 0.9496, 0.1167, 0.9197, 0.08029, 0.8833, 0.05045, 0.8418, 0.02827, 0.7968, 0.01461, 0.75, 0.01, 0.7032, 0.01461, 0.6582, 0.02827, 0.6167, 0.05045, 0.5803, 0.08029, 0.5504, 0.1167, 0.5283, 0.1582, 0.5146, 0.2032, 0.51, 0.25, 0.5146, 0.2968, 0.5283, 0.3418, 0.5504, 0.3833, 0.5803, 0.4197, 0.6167, 0.4496, 0.6582, 0.4717, 0.7032, 0.4854])
me_cylinder_003.materials.append(mat_material_001)
me_cylinder_003.update()

# ---- objects
ob_cube = bpy.data.objects.new('Cube', me_cube)
ob_light = bpy.data.objects.new('Light', light_light)
ob_camera = bpy.data.objects.new('Camera', cam_camera)
ob_cylinder = bpy.data.objects.new('Cylinder', me_cylinder)
ob_sphere = bpy.data.objects.new('Sphere', me_sphere)
ob_sphere_001 = bpy.data.objects.new('Sphere.001', me_sphere_001)
ob_cylinder_001 = bpy.data.objects.new('Cylinder.001', me_cylinder_001)
ob_cylinder_002 = bpy.data.objects.new('Cylinder.002', me_cylinder_002)
ob_sphere_002 = bpy.data.objects.new('Sphere.002', me_sphere_003)
ob_sphere_003 = bpy.data.objects.new('Sphere.003', me_sphere_004)
ob_cylinder_003 = bpy.data.objects.new('Cylinder.003', me_cylinder_003)

# ---- transforms, parenting, visibility, modifiers, constraints
ob_cube.location = (0.0, 0.0, 0.0)
ob_cube.scale = (0.8, 0.3, 0.3)
ob_cube.lock_rotations_4d = False
ob_cube.empty_display_type = 'ARROWS'
ob_cube.lineart.crease_threshold = 0.0
ob_light.location = (4.076, 1.005, 5.904)
ob_light.rotation_euler = (0.6503, 0.05522, 1.866)
ob_light.lock_rotations_4d = False
ob_light.empty_display_type = 'ARROWS'
ob_light.color = (0.0, 0.0, 0.0, 0.0)
ob_light.lineart.crease_threshold = 0.0
ob_camera.location = (7.359, -6.926, 4.958)
ob_camera.rotation_euler = (1.109, 0.0, 0.8149)
ob_camera.lock_rotations_4d = False
ob_camera.empty_display_type = 'ARROWS'
ob_camera.color = (0.0, 0.0, 0.0, 0.0)
ob_camera.display_type = 'WIRE'
ob_camera.lineart.crease_threshold = 0.0
ob_cylinder.parent = ob_cube
ob_cylinder.matrix_parent_inverse = Matrix(((1.25, -0.0, 0.0, -0.0), (-0.0, 3.333, -0.0, 0.0), (0.0, -0.0, 3.333, -0.0), (-0.0, 0.0, -0.0, 1.0)))
ob_cylinder.location = (-0.5, 0.0, 0.1748)
ob_cylinder.scale = (0.005, 0.005, 0.3)
ob_sphere.parent = ob_cube
ob_sphere.matrix_parent_inverse = Matrix(((1.25, -0.0, 0.0, -0.0), (-0.0, 3.333, -0.0, 0.0), (0.0, -0.0, 3.333, -0.0), (-0.0, 0.0, -0.0, 1.0)))
ob_sphere.location = (-0.5, 0.0, 0.523)
ob_sphere.scale = (0.0995, 0.09997, 0.1)
ob_sphere_001.parent = ob_cube
ob_sphere_001.matrix_parent_inverse = Matrix(((1.25, -0.0, 0.0, -0.0), (-0.0, 3.333, -0.0, 0.0), (0.0, -0.0, 3.333, -0.0), (-0.0, 0.0, -0.0, 1.0)))
ob_sphere_001.location = (0.5219, 6.58e-09, 0.5352)
ob_sphere_001.rotation_euler = (0.0, -0.1745, 0.0)
ob_sphere_001.scale = (0.005155, 0.009997, 0.005155)
ob_cylinder_001.parent = ob_cube
ob_cylinder_001.matrix_parent_inverse = Matrix(((1.25, -0.0, 0.0, -0.0), (-0.0, 3.333, -0.0, 0.0), (0.0, -0.0, 3.333, -0.0), (-0.0, 0.0, -0.0, 1.0)))
ob_cylinder_001.location = (0.5, 0.0, 0.1748)
ob_cylinder_001.scale = (0.005, 0.005, 0.3)
ob_cylinder_002.parent = ob_cube
ob_cylinder_002.matrix_parent_inverse = Matrix(((1.25, -0.0, 0.0, -0.0), (-0.0, 3.333, -0.0, 0.0), (0.0, -0.0, 3.333, -0.0), (-0.0, 0.0, -0.0, 1.0)))
ob_cylinder_002.location = (-0.167, 0.0, 0.1748)
ob_cylinder_002.scale = (0.005, 0.005, 0.3)
ob_sphere_002.parent = ob_cube
ob_sphere_002.matrix_parent_inverse = Matrix(((1.25, -0.0, 0.0, -0.0), (-0.0, 3.333, -0.0, 0.0), (0.0, -0.0, 3.333, -0.0), (-0.0, 0.0, -0.0, 1.0)))
ob_sphere_002.location = (-0.167, 0.0, 0.523)
ob_sphere_002.scale = (0.0995, 0.09997, 0.1)
ob_sphere_003.parent = ob_cube
ob_sphere_003.matrix_parent_inverse = Matrix(((1.25, -0.0, 0.0, -0.0), (-0.0, 3.333, -0.0, 0.0), (0.0, -0.0, 3.333, -0.0), (-0.0, 0.0, -0.0, 1.0)))
ob_sphere_003.location = (0.1889, 6.58e-09, 0.5352)
ob_sphere_003.rotation_euler = (0.0, -0.1745, 0.0)
ob_sphere_003.scale = (0.005155, 0.009997, 0.005155)
ob_cylinder_003.parent = ob_cube
ob_cylinder_003.matrix_parent_inverse = Matrix(((1.25, -0.0, 0.0, -0.0), (-0.0, 3.333, -0.0, 0.0), (0.0, -0.0, 3.333, -0.0), (-0.0, 0.0, -0.0, 1.0)))
ob_cylinder_003.location = (0.167, 0.0, 0.1748)
ob_cylinder_003.scale = (0.005, 0.005, 0.3)

# ---- collection membership
col_collection.objects.link(ob_cube)
col_collection.objects.link(ob_light)
col_collection.objects.link(ob_camera)
col_collection.objects.link(ob_cylinder)
col_collection.objects.link(ob_sphere)
col_collection.objects.link(ob_sphere_001)
col_collection.objects.link(ob_cylinder_001)
col_collection.objects.link(ob_cylinder_002)
col_collection.objects.link(ob_sphere_002)
col_collection.objects.link(ob_sphere_003)
col_collection.objects.link(ob_cylinder_003)

# ---- scene / render settings (as saved in the file)
scene.camera = ob_camera
scene.frame_start = 1; scene.frame_end = 250; scene.frame_set(1)
scene.render.engine = 'BLENDER_EEVEE_NEXT'
scene.cycles.sampling_pattern = 'TABULATED_SOBOL'
bpy.context.view_layer.update()
